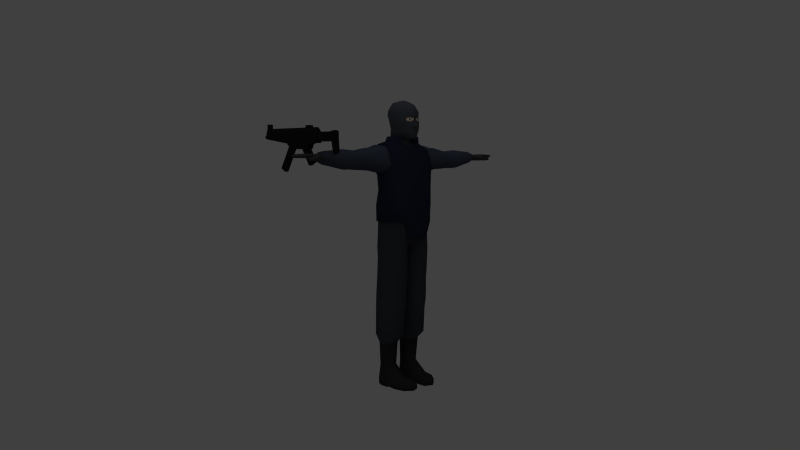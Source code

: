 # Source: police.blend  (saved by Blender 2.49.2; exported with 4.5.12 LTS)
import bpy
from mathutils import Matrix  # noqa: F401  (used for matrix-valued properties, if any)

bpy.ops.wm.read_factory_settings(use_empty=True)
scene = bpy.context.scene
scene.name = 'Scene'

# ---- collections
col_collection_1 = bpy.data.collections.new('Collection 1'); scene.collection.children.link(col_collection_1)
col_collection_2 = bpy.data.collections.new('Collection 2'); scene.collection.children.link(col_collection_2)

# ---- materials (node trees are filled in below, after node groups)
mat_skin = bpy.data.materials.new('Skin')
mat_skin.alpha_threshold = 0.0
mat_skin.diffuse_color = (0.6933, 0.596, 0.508, 1.0)
mat_skin.roughness = 0.5
mat_skin.specular_intensity = 0.0
mat_skin.line_color = (0.0, 0.0, 0.0, 1.0)
mat_shirt = bpy.data.materials.new('Shirt')
mat_shirt.alpha_threshold = 0.0
mat_shirt.diffuse_color = (0.149, 0.1725, 0.2235, 1.0)
mat_shirt.roughness = 0.5
mat_shirt.specular_intensity = 0.0
mat_shirt.line_color = (0.0, 0.0, 0.0, 1.0)
mat_pants = bpy.data.materials.new('Pants')
mat_pants.alpha_threshold = 0.0
mat_pants.diffuse_color = (0.1196, 0.1302, 0.151, 1.0)
mat_pants.roughness = 0.5
mat_pants.specular_intensity = 0.0
mat_pants.line_color = (0.0, 0.0, 0.0, 1.0)
mat_shoes = bpy.data.materials.new('Shoes')
mat_shoes.alpha_threshold = 0.0
mat_shoes.diffuse_color = (0.07732, 0.07732, 0.07732, 1.0)
mat_shoes.roughness = 0.5
mat_shoes.specular_intensity = 0.0
mat_shoes.line_color = (0.0, 0.0, 0.0, 1.0)
mat_vest = bpy.data.materials.new('Vest')
mat_vest.alpha_threshold = 0.0
mat_vest.diffuse_color = (0.06409, 0.07608, 0.1309, 1.0)
mat_vest.roughness = 0.5
mat_vest.specular_intensity = 0.0
mat_vest.line_color = (0.0, 0.0, 0.0, 1.0)
mat_mask = bpy.data.materials.new('Mask')
mat_mask.alpha_threshold = 0.0
mat_mask.diffuse_color = (0.1925, 0.2037, 0.2293, 1.0)
mat_mask.roughness = 0.5
mat_mask.specular_intensity = 0.0
mat_mask.line_color = (0.0, 0.0, 0.0, 1.0)
mat_eyes = bpy.data.materials.new('Eyes')
mat_eyes.alpha_threshold = 0.0
mat_eyes.preview_render_type = 'FLAT'
mat_eyes.diffuse_color = (1.0, 1.0, 1.0, 1.0)
mat_eyes.roughness = 0.5
mat_eyes.specular_intensity = 0.0
mat_eyes.line_color = (0.0, 0.0, 0.0, 1.0)
mat_pupil = bpy.data.materials.new('Pupil')
mat_pupil.alpha_threshold = 0.0
mat_pupil.diffuse_color = (0.0, 0.0, 0.0, 1.0)
mat_pupil.roughness = 0.5
mat_pupil.specular_intensity = 0.0
mat_pupil.line_color = (0.0, 0.0, 0.0, 1.0)
mat_gloves = bpy.data.materials.new('Gloves')
mat_gloves.alpha_threshold = 0.0
mat_gloves.diffuse_color = (0.1533, 0.1533, 0.1533, 1.0)
mat_gloves.roughness = 0.5
mat_gloves.specular_intensity = 0.0
mat_gloves.line_color = (0.0, 0.0, 0.0, 1.0)
mat_material = bpy.data.materials.new('Material')
mat_material.alpha_threshold = 0.0
mat_material.diffuse_color = (0.04109, 0.04061, 0.04061, 1.0)
mat_material.roughness = 0.5
mat_material.specular_intensity = 0.0
mat_material.line_color = (0.0, 0.0, 0.0, 1.0)

# ---- material node trees

# ---- world
world_world = bpy.data.worlds.new('World'); scene.world = world_world
world_world.color = (0.25, 0.25, 0.25)
world_world.use_sun_shadow = False
world_world.sun_shadow_jitter_overblur = 0.0
world_world.cycles.sampling_method = 'MANUAL'
world_world.cycles.sample_map_resolution = 256

# ---- cameras
cam_camera_001 = bpy.data.cameras.new('Camera.001')
cam_camera_001.clip_end = 100.0
cam_camera_001.lens = 35.0
cam_camera_001.ortho_scale = 7.314
cam_camera_001.dof.focus_distance = 0.0
cam_camera_001.dof.aperture_fstop = 128.0

# ---- lights
light_spot = bpy.data.lights.new('Spot', 'SUN')
light_spot.transmission_factor = 0.0
light_spot.cutoff_distance = 30.0
light_spot.angle = 1.571
light_spot.energy = 0.2
light_spot.shadow_buffer_clip_start = 1.001
light_spot.shadow_soft_size = 1.0
light_spot.shadow_cascade_max_distance = 1000.0
light_spot.cycles.use_multiple_importance_sampling = False
light_spot_001 = bpy.data.lights.new('Spot.001', 'SUN')
light_spot_001.transmission_factor = 0.0
light_spot_001.cutoff_distance = 30.0
light_spot_001.angle = 1.571
light_spot_001.energy = 0.8
light_spot_001.shadow_buffer_clip_start = 1.001
light_spot_001.shadow_soft_size = 1.0
light_spot_001.shadow_cascade_max_distance = 1000.0
light_spot_001.cycles.use_multiple_importance_sampling = False

# ---- meshes
me_male_003 = bpy.data.meshes.new('Male.003')
me_male_003.from_pydata([(0.0, 1.524, -0.05392), (0.06145, 1.533, 0.017), (0.04578, 1.528, -0.03582), (0.0, 1.504, 0.0879), (0.04692, 1.51, 0.07998), (0.05378, 1.536, 0.01136), (0.04299, 1.542, -0.03619), (0.0, 1.517, 0.07247), (0.04248, 1.519, 0.0478), (0.0, 1.533, -0.04873), (0.009525, 1.673, 0.129), (0.009601, 1.66, 0.1287), (0.0, 1.66, 0.1321), (0.0, 1.673, 0.1313), (0.05617, 1.671, 0.1076), (0.05659, 1.655, 0.1111), (0.05942, 1.635, 0.09853), (0.06787, 1.633, 0.0704), (0.07336, 1.674, 0.06653), (0.03654, 1.65, 0.1231), (0.03743, 1.676, 0.1229), (0.01672, 1.684, 0.1309), (0.0, 1.677, 0.1324), (0.05237, 1.684, 0.1081), (0.0356, 1.684, 0.1231), (0.0, 1.725, 0.1245), (0.02946, 1.725, 0.1179), (0.0, 1.763, 0.09244), (0.03875, 1.754, 0.087), (0.03837, 1.776, 0.03296), (0.0, 1.782, 0.03249), (0.03905, 1.767, -0.02552), (0.0, 1.772, -0.02822), (0.03247, 1.732, -0.0643), (0.0, 1.738, -0.06324), (0.03234, 1.683, -0.07088), (0.0, 1.679, -0.07512), (0.03471, 1.607, -0.04632), (0.0, 1.604, -0.04985), (0.06866, 1.706, 0.07116), (0.06284, 1.739, 0.07027), (0.06773, 1.606, 0.02573), (0.07801, 1.673, 0.0215), (0.07686, 1.701, 0.01818), (0.06764, 1.748, 0.01796), (0.06788, 1.69, -0.04131), (0.06669, 1.715, -0.03904), (0.06356, 1.746, -0.01997), (0.05113, 1.71, 0.1107), (0.06547, 1.677, 0.08918), (0.05012, 1.664, 0.1132), (0.02187, 1.664, 0.1232), (0.03547, 1.663, 0.1209), (0.05034, 1.567, 0.05184), (0.0236, 1.548, 0.1166), (0.02546, 1.572, 0.1251), (0.0, 1.57, 0.1302), (0.0, 1.545, 0.1255), (0.0, 1.529, 0.071), (0.0, 1.543, 0.07567), (0.0588, 1.568, 0.005981), (0.06311, 1.608, -0.00826), (0.0457, 1.569, -0.03811), (0.0, 1.569, -0.04614), (0.01345, 1.626, 0.1433), (0.0, 1.624, 0.149), (0.0131, 1.635, 0.1275), (0.01391, 1.619, 0.1405), (0.0155, 1.619, 0.1286), (0.0, 1.613, 0.147), (0.0, 1.612, 0.1355), (0.04328, 1.621, 0.1209), (0.0565, 1.595, 0.08599), (0.0438, 1.603, 0.1187), (0.01719, 1.59, 0.1293), (0.0, 1.589, 0.1347), (0.04309, 1.557, 0.08548), (0.04708, 1.536, 0.04796), (0.04054, 1.663, 0.1182), (0.03752, 1.658, 0.1182), (0.03094, 1.664, 0.1217), (0.03877, 1.668, 0.1184), (0.03288, 1.668, 0.1206), (0.03257, 1.659, 0.1208), (0.02307, 1.654, 0.1266)], [], [(1, 2, 6, 5), (3, 4, 8, 7), (4, 1, 5, 8), (2, 0, 9, 6), (10, 13, 12, 11), (14, 15, 16, 49), (49, 16, 17, 18), (13, 10, 21, 22), (20, 14, 23, 24), (10, 20, 24, 21), (26, 48, 40, 28), (25, 26, 28, 27), (28, 40, 44, 29), (27, 28, 29, 30), (29, 44, 47, 31), (30, 29, 31, 32), (31, 47, 46, 33), (32, 31, 33, 34), (33, 46, 45, 35), (34, 33, 35, 36), (35, 45, 61, 37), (36, 35, 37, 38), (39, 40, 48), (18, 17, 41, 42), (39, 18, 42, 43), (40, 39, 43, 44), (42, 41, 61, 45), (43, 42, 45, 46), (44, 43, 46, 47), (22, 21, 26, 25), (23, 48, 24), (21, 24, 48, 26), (14, 49, 23), (14, 20, 81, 50), (19, 15, 50, 79), (15, 14, 50), (41, 17, 72, 53), (54, 55, 56, 57), (41, 53, 60, 61), (38, 37, 62, 63), (5, 6, 62, 60), (6, 9, 63, 62), (11, 12, 65, 64), (11, 64, 66), (64, 67, 68, 66), (64, 65, 69, 67), (67, 69, 70, 68), (19, 66, 68, 71), (15, 19, 71, 16), (16, 71, 73, 72), (16, 72, 17), (56, 55, 74, 75), (55, 72, 73, 74), (68, 70, 75, 74), (37, 61, 62), (61, 60, 62), (71, 68, 74, 73), (76, 53, 72), (57, 59, 76, 54), (72, 55, 54, 76), (53, 77, 60), (58, 7, 8, 77), (60, 77, 8, 5), (53, 76, 59), (77, 53, 59, 58), (23, 49, 48), (18, 39, 48, 49), (50, 78, 79), (81, 78, 50), (82, 51, 80), (51, 83, 80), (19, 84, 66), (84, 11, 66), (52, 81, 82, 80), (52, 80, 83, 79), (79, 78, 81, 52), (10, 82, 81, 20), (83, 84, 19, 79), (84, 83, 51, 11), (11, 51, 82, 10)])
me_male_003.polygons.foreach_set('use_smooth', [True] * 80)
me_male_003.polygons.foreach_set('material_index', [5, 5, 5, 5, 5, 5, 5, 5, 5, 5, 5, 5, 5, 5, 5, 5, 5, 5, 5, 5, 5, 5, 5, 5, 5, 5, 5, 5, 5, 5, 5, 5, 5, 0, 0, 0, 5, 5, 5, 5, 5, 5, 5, 5, 5, 5, 5, 5, 5, 5, 5, 5, 5, 5, 5, 5, 5, 5, 5, 5, 5, 5, 5, 5, 5, 5, 5, 6, 6, 6, 6, 5, 5, 7, 7, 7, 0, 0, 0, 0])
_uv = me_male_003.uv_layers.new(name='UVTex')
_uv.uv.foreach_set('vector', [0.5711, 0.7304, 0.6015, 0.7485, 0.6007, 0.7622, 0.5733, 0.7412, 0.5175, 0.7088, 0.5425, 0.7029, 0.5527, 0.7245, 0.5212, 0.7221, 0.5425, 0.7029, 0.5711, 0.7304, 0.5733, 0.7412, 0.5527, 0.7245, 0.6015, 0.7485, 0.6248, 0.7543, 0.6229, 0.7637, 0.6007, 0.7622, 0.5029, 0.8804, 0.5, 0.8823, 0.5, 0.8704, 0.5025, 0.8683, 0.5243, 0.8777, 0.5237, 0.8658, 0.5312, 0.8486, 0.5322, 0.8823, 0.5322, 0.8823, 0.5312, 0.8486, 0.5433, 0.8486, 0.5411, 0.8818, 0.5, 0.8823, 0.5029, 0.8804, 0.5067, 0.8907, 0.5, 0.8865, 0.5149, 0.8821, 0.5243, 0.8777, 0.5236, 0.8875, 0.5149, 0.8884, 0.5029, 0.8804, 0.5149, 0.8821, 0.5149, 0.8884, 0.5067, 0.8907, 0.5161, 0.9206, 0.5231, 0.906, 0.5371, 0.9262, 0.5283, 0.9405, 0.5, 0.9292, 0.5161, 0.9206, 0.5283, 0.9405, 0.5173, 0.9673, 0.5283, 0.9405, 0.5371, 0.9262, 0.5533, 0.9359, 0.546, 0.9606, 0.5173, 0.9673, 0.5283, 0.9405, 0.546, 0.9606, 0.5431, 0.9914, 0.546, 0.9606, 0.5533, 0.9359, 0.565, 0.9397, 0.5658, 0.9611, 0.5431, 0.9914, 0.546, 0.9606, 0.5658, 0.9611, 0.5697, 0.9897, 0.5658, 0.9611, 0.565, 0.9397, 0.573, 0.9246, 0.5822, 0.9479, 0.5697, 0.9897, 0.5658, 0.9611, 0.5822, 0.9479, 0.5888, 0.9715, 0.5822, 0.9479, 0.573, 0.9246, 0.5764, 0.9093, 0.5919, 0.9184, 0.5888, 0.9715, 0.5822, 0.9479, 0.5919, 0.9184, 0.6053, 0.928, 0.5919, 0.9184, 0.5764, 0.9093, 0.5793, 0.8379, 0.6004, 0.8502, 0.6053, 0.928, 0.5919, 0.9184, 0.6004, 0.8502, 0.6163, 0.8562, 0.5381, 0.9041, 0.5371, 0.9262, 0.5231, 0.906, 0.5411, 0.8818, 0.5433, 0.8486, 0.5642, 0.8289, 0.5574, 0.8855, 0.5381, 0.9041, 0.5411, 0.8818, 0.5574, 0.8855, 0.5563, 0.9054, 0.5371, 0.9262, 0.5381, 0.9041, 0.5563, 0.9054, 0.5533, 0.9359, 0.5574, 0.8855, 0.5642, 0.8289, 0.5793, 0.8379, 0.5764, 0.9093, 0.5563, 0.9054, 0.5574, 0.8855, 0.5764, 0.9093, 0.573, 0.9246, 0.5533, 0.9359, 0.5563, 0.9054, 0.573, 0.9246, 0.565, 0.9397, 0.5, 0.8865, 0.5067, 0.8907, 0.5161, 0.9206, 0.5, 0.9292, 0.5236, 0.8875, 0.5231, 0.906, 0.5149, 0.8884, 0.5067, 0.8907, 0.5149, 0.8884, 0.5231, 0.906, 0.5161, 0.9206, 0.5243, 0.8777, 0.5322, 0.8823, 0.5236, 0.8875, 0.5243, 0.8777, 0.5149, 0.8821, 0.516, 0.8752, 0.5211, 0.8721, 0.516, 0.8605, 0.5237, 0.8658, 0.5211, 0.8721, 0.5157, 0.8673, 0.5237, 0.8658, 0.5243, 0.8777, 0.5211, 0.8721, 0.5642, 0.8289, 0.5433, 0.8486, 0.5358, 0.8143, 0.5488, 0.777, 0.5117, 0.7794, 0.5103, 0.7998, 0.5, 0.7941, 0.5, 0.7712, 0.5642, 0.8289, 0.5488, 0.777, 0.5747, 0.7807, 0.5793, 0.8379, 0.6163, 0.8562, 0.6004, 0.8502, 0.598, 0.7894, 0.6195, 0.7959, 0.5733, 0.7412, 0.6007, 0.7622, 0.598, 0.7894, 0.5747, 0.7807, 0.6007, 0.7622, 0.6229, 0.7637, 0.6195, 0.7959, 0.598, 0.7894, 0.5025, 0.8683, 0.5, 0.8704, 0.5, 0.8517, 0.5031, 0.8516, 0.5025, 0.8683, 0.5031, 0.8516, 0.5076, 0.857, 0.5031, 0.8516, 0.5032, 0.8458, 0.5084, 0.8423, 0.5076, 0.857, 0.5031, 0.8516, 0.5, 0.8517, 0.5, 0.8412, 0.5032, 0.8458, 0.5032, 0.8458, 0.5, 0.8412, 0.5, 0.8331, 0.5084, 0.8423, 0.516, 0.8605, 0.5076, 0.857, 0.5084, 0.8423, 0.5215, 0.8402, 0.5237, 0.8658, 0.516, 0.8605, 0.5215, 0.8402, 0.5312, 0.8486, 0.5312, 0.8486, 0.5215, 0.8402, 0.5216, 0.8259, 0.5358, 0.8143, 0.5312, 0.8486, 0.5358, 0.8143, 0.5433, 0.8486, 0.5, 0.7941, 0.5103, 0.7998, 0.5058, 0.8142, 0.5, 0.8121, 0.5103, 0.7998, 0.5358, 0.8143, 0.5216, 0.8259, 0.5058, 0.8142, 0.5084, 0.8423, 0.5, 0.8331, 0.5, 0.8121, 0.5058, 0.8142, 0.6004, 0.8502, 0.5793, 0.8379, 0.598, 0.7894, 0.5793, 0.8379, 0.5747, 0.7807, 0.598, 0.7894, 0.5215, 0.8402, 0.5084, 0.8423, 0.5058, 0.8142, 0.5216, 0.8259, 0.5304, 0.7819, 0.5488, 0.777, 0.5358, 0.8143, 0.5, 0.7712, 0.5198, 0.7499, 0.5304, 0.7819, 0.5117, 0.7794, 0.5358, 0.8143, 0.5103, 0.7998, 0.5117, 0.7794, 0.5304, 0.7819, 0.5488, 0.777, 0.551, 0.7404, 0.5747, 0.7807, 0.5203, 0.7346, 0.5212, 0.7221, 0.5527, 0.7245, 0.551, 0.7404, 0.5747, 0.7807, 0.551, 0.7404, 0.5527, 0.7245, 0.5733, 0.7412, 0.5488, 0.777, 0.5304, 0.7819, 0.5198, 0.7499, 0.551, 0.7404, 0.5488, 0.777, 0.5198, 0.7499, 0.5203, 0.7346, 0.5236, 0.8875, 0.5322, 0.8823, 0.5231, 0.906, 0.5411, 0.8818, 0.5381, 0.9041, 0.5231, 0.906, 0.5322, 0.8823, 0.5211, 0.8721, 0.5167, 0.8715, 0.5157, 0.8673, 0.516, 0.8752, 0.5167, 0.8715, 0.5211, 0.8721, 0.5134, 0.8751, 0.5087, 0.8716, 0.5124, 0.8714, 0.5087, 0.8716, 0.5134, 0.8675, 0.5124, 0.8714, 0.516, 0.8605, 0.51, 0.8642, 0.5076, 0.857, 0.51, 0.8642, 0.5025, 0.8683, 0.5076, 0.857, 0.5144, 0.8712, 0.516, 0.8752, 0.5134, 0.8751, 0.5124, 0.8714, 0.5144, 0.8712, 0.5124, 0.8714, 0.5134, 0.8675, 0.5157, 0.8673, 0.5157, 0.8673, 0.5167, 0.8715, 0.516, 0.8752, 0.5144, 0.8712, 0.5029, 0.8804, 0.5134, 0.8751, 0.516, 0.8752, 0.5149, 0.8821, 0.5134, 0.8675, 0.51, 0.8642, 0.516, 0.8605, 0.5157, 0.8673, 0.51, 0.8642, 0.5134, 0.8675, 0.5087, 0.8716, 0.5025, 0.8683, 0.5025, 0.8683, 0.5087, 0.8716, 0.5134, 0.8751, 0.5029, 0.8804])
me_male_003.materials.append(mat_skin)
me_male_003.materials.append(mat_shirt)
me_male_003.materials.append(mat_pants)
me_male_003.materials.append(mat_shoes)
me_male_003.materials.append(mat_vest)
me_male_003.materials.append(mat_mask)
me_male_003.materials.append(mat_eyes)
me_male_003.materials.append(mat_pupil)
me_male_003.materials.append(mat_gloves)
me_male_003.use_remesh_preserve_volume = False
me_male_003.use_remesh_preserve_attributes = False
me_male_003.use_mirror_vertex_groups = False
me_male_003.update()
me_male = bpy.data.meshes.new('Male')
me_male.from_pydata([(0.0, 0.9321, 0.1621), (0.05527, 0.9319, 0.1565), (-0.05527, 0.9319, 0.1565), (0.05552, 0.9309, 0.1519), (-0.05552, 0.9309, 0.1519), (0.0, 0.9297, 0.155), (0.0, 0.9585, 0.1523), (0.08302, 0.9619, 0.1432), (-0.08302, 0.9619, 0.1432), (0.08229, 0.965, 0.1569), (-0.08229, 0.965, 0.1569), (0.0, 0.9655, 0.1732), (0.1685, 1.131, -0.02425), (-0.1685, 1.131, -0.02425), (0.1761, 1.14, 0.09907), (-0.1761, 1.14, 0.09907), (0.0, 1.135, -0.109), (0.0, 1.123, 0.1661), (0.0, 1.036, 0.1732), (0.0, 1.037, -0.1114), (0.1728, 1.042, 0.09455), (-0.1728, 1.042, 0.09455), (0.1716, 1.039, -0.03287), (-0.1716, 1.039, -0.03287), (0.1145, 1.135, -0.09706), (-0.1145, 1.135, -0.09706), (0.1124, 1.132, 0.1518), (-0.1124, 1.132, 0.1518), (0.1088, 1.036, 0.1569), (-0.1088, 1.036, 0.1569), (0.1131, 1.038, -0.09637), (-0.1131, 1.038, -0.09637), (0.1071, 1.035, -0.07985), (-0.1071, 1.035, -0.07985), (0.1102, 1.033, 0.1432), (-0.1102, 1.033, 0.1432), (0.1601, 1.039, -0.03165), (-0.1601, 1.039, -0.03165), (0.1585, 1.042, 0.09326), (-0.1585, 1.042, 0.09326), (0.0, 1.034, -0.09194), (0.0, 1.029, 0.1523), (0.1164, 1.347, -0.08897), (-0.1164, 1.347, -0.08897), (0.1144, 1.32, 0.1413), (-0.1144, 1.32, 0.1413), (0.0, 1.353, -0.105), (0.1845, 1.316, -0.002311), (-0.1845, 1.316, -0.002311), (0.1815, 1.324, 0.09506), (-0.1815, 1.324, 0.09506), (0.0, 1.314, 0.1593), (0.09877, 1.455, -0.09598), (-0.09877, 1.455, -0.09598), (0.0, 1.451, -0.1001), (0.0747, 1.504, 0.09037), (-0.0747, 1.504, 0.09037), (0.0, 1.494, 0.1016), (0.1467, 1.513, -0.04885), (-0.1467, 1.513, -0.04885), (0.1427, 1.517, 0.02733), (-0.1427, 1.517, 0.02733), (0.08017, 1.53, -0.04915), (-0.08017, 1.53, -0.04915), (0.09173, 1.526, 0.02385), (-0.09173, 1.526, 0.02385), (0.1163, 1.384, -0.09181), (-0.1163, 1.384, -0.09181), (0.1163, 1.392, 0.1261), (-0.1163, 1.392, 0.1261), (0.1086, 1.238, 0.1535), (-0.1086, 1.238, 0.1535), (0.09501, 1.228, -0.09679), (-0.09501, 1.228, -0.09679), (0.0, 1.516, -0.08236), (0.1654, 1.474, 0.08251), (-0.1654, 1.474, 0.08251), (0.1605, 1.452, -0.09378), (-0.1605, 1.452, -0.09378), (0.1741, 1.378, -0.07756), (-0.1741, 1.378, -0.07756), (0.1732, 1.388, 0.1111), (-0.1732, 1.388, 0.1111), (0.0, 1.384, -0.111), (0.0, 1.4, 0.1404), (0.0, 1.235, 0.1697), (0.0, 1.22, -0.1146), (0.1754, 1.233, 0.09831), (-0.1754, 1.233, 0.09831), (0.1655, 1.239, -0.01538), (-0.1655, 1.239, -0.01538), (0.168, 1.386, 0.1004), (-0.168, 1.386, 0.1004), (0.1662, 1.385, -0.06064), (-0.1662, 1.385, -0.06064), (0.1545, 1.444, -0.07366), (-0.1545, 1.444, -0.07366), (0.1577, 1.462, 0.06773), (-0.1577, 1.462, 0.06773), (0.1428, 1.498, 0.02405), (-0.1428, 1.498, 0.02405), (0.1451, 1.498, -0.04449), (-0.1451, 1.498, -0.04449), (0.1766, 1.343, 0.05968), (-0.1766, 1.343, 0.05968), (0.1774, 1.335, 0.0002265), (-0.1774, 1.335, 0.0002265), (0.0, 1.524, -0.05392), (0.06145, 1.533, 0.017), (-0.06145, 1.533, 0.017), (0.04578, 1.528, -0.03582), (-0.04578, 1.528, -0.03582), (0.0, 1.504, 0.0879), (0.04692, 1.51, 0.07998), (-0.04692, 1.51, 0.07998), (0.06714, 1.56, 0.06823), (-0.06714, 1.56, 0.06823), (0.05605, 1.56, -0.03497), (-0.05605, 1.56, -0.03497), (0.07173, 1.56, 0.01786), (-0.07173, 1.56, 0.01786), (0.0, 1.56, -0.05307), (0.0, 1.56, -0.07302), (0.08774, 1.56, 0.02858), (-0.08774, 1.56, 0.02858), (0.07543, 1.56, -0.03903), (-0.07543, 1.56, -0.03903), (0.08342, 1.56, 0.0759), (-0.08342, 1.56, 0.0759)], [], [(1, 0, 5, 3), (5, 0, 2, 4), (0, 1, 9, 11), (0, 11, 10, 2), (7, 9, 1, 3), (2, 10, 8, 4), (6, 7, 3, 5), (4, 8, 6, 5), (41, 34, 7, 6), (8, 35, 41, 6), (34, 28, 9, 7), (10, 29, 35, 8), (28, 18, 11, 9), (11, 18, 29, 10), (24, 30, 19, 16), (19, 31, 25, 16), (12, 22, 30, 24), (31, 23, 13, 25), (26, 28, 20, 14), (21, 29, 27, 15), (17, 18, 28, 26), (29, 18, 17, 27), (70, 26, 14, 87), (15, 27, 71, 88), (85, 17, 26, 70), (27, 17, 85, 71), (89, 12, 24, 72), (25, 13, 90, 73), (16, 86, 72, 24), (73, 86, 16, 25), (22, 12, 14, 20), (15, 13, 23, 21), (12, 89, 87, 14), (88, 90, 13, 15), (38, 36, 22, 20), (23, 37, 39, 21), (34, 38, 20, 28), (21, 39, 35, 29), (36, 32, 30, 22), (31, 33, 37, 23), (32, 40, 19, 30), (19, 40, 33, 31), (62, 64, 60, 58), (61, 65, 63, 59), (84, 68, 55, 57), (56, 69, 84, 57), (75, 55, 68, 81), (69, 56, 76, 82), (60, 64, 55, 75), (56, 65, 61, 76), (66, 83, 54, 52), (54, 83, 67, 53), (52, 54, 74, 62), (74, 54, 53, 63), (77, 79, 66, 52), (67, 80, 78, 53), (58, 77, 52, 62), (53, 78, 59, 63), (87, 89, 47, 49), (48, 90, 88, 50), (70, 87, 49, 44), (50, 88, 71, 45), (44, 49, 81, 68), (82, 50, 45, 69), (85, 70, 44, 51), (45, 71, 85, 51), (51, 44, 68, 84), (69, 45, 51, 84), (72, 86, 46, 42), (46, 86, 73, 43), (42, 46, 83, 66), (83, 46, 43, 67), (89, 72, 42, 47), (43, 73, 90, 48), (47, 42, 66, 79), (67, 43, 48, 80), (47, 79, 93, 105), (94, 80, 48, 106), (81, 49, 103, 91), (104, 50, 82, 92), (49, 47, 105, 103), (106, 48, 50, 104), (77, 58, 101, 95), (102, 59, 78, 96), (79, 77, 95, 93), (96, 78, 80, 94), (60, 75, 97, 99), (98, 76, 61, 100), (75, 81, 91, 97), (92, 82, 76, 98), (58, 60, 99, 101), (100, 61, 59, 102), (57, 55, 113, 112), (114, 56, 57, 112), (110, 108, 119, 117), (120, 109, 111, 118), (113, 55, 127, 115), (128, 56, 114, 116), (108, 113, 115, 119), (116, 114, 109, 120), (107, 110, 117, 121), (118, 111, 107, 121), (62, 74, 122, 125), (122, 74, 63, 126), (55, 64, 123, 127), (124, 65, 56, 128), (64, 62, 125, 123), (126, 63, 65, 124), (125, 122, 121, 117), (121, 122, 126, 118), (127, 123, 119, 115), (120, 124, 128, 116), (123, 125, 117, 119), (118, 126, 124, 120)])
me_male.polygons.foreach_set('use_smooth', [True] * 114)
me_male.polygons.foreach_set('material_index', [4, 4, 4, 4, 4, 4, 4, 4, 4, 4, 4, 4, 4, 4, 4, 4, 4, 4, 4, 4, 4, 4, 4, 4, 4, 4, 4, 4, 4, 4, 4, 4, 4, 4, 4, 4, 4, 4, 4, 4, 4, 4, 4, 4, 4, 4, 4, 4, 4, 4, 4, 4, 4, 4, 4, 4, 4, 4, 4, 4, 4, 4, 4, 4, 4, 4, 4, 4, 4, 4, 4, 4, 4, 4, 4, 4, 4, 4, 4, 4, 4, 4, 4, 4, 4, 4, 4, 4, 4, 4, 4, 4, 4, 4, 4, 4, 4, 4, 4, 4, 4, 4, 4, 4, 4, 4, 4, 4, 4, 4, 4, 4, 4, 4])
_uv = me_male.uv_layers.new(name='UVTex')
_uv.uv.foreach_set('vector', [0.4948, 0.03677, 0.4883, 0.03569, 0.4883, 0.03072, 0.4965, 0.03357, 0.4883, 0.03072, 0.4883, 0.03569, 0.4818, 0.03677, 0.4801, 0.03357, 0.4883, 0.03569, 0.4948, 0.03677, 0.5002, 0.0509, 0.4883, 0.04949, 0.4883, 0.03569, 0.4883, 0.04949, 0.4764, 0.0509, 0.4818, 0.03677, 0.5013, 0.04959, 0.5002, 0.0509, 0.4948, 0.03677, 0.4965, 0.03357, 0.4818, 0.03677, 0.4764, 0.0509, 0.4753, 0.04959, 0.4801, 0.03357, 0.5076, 0.03272, 0.5013, 0.04959, 0.4965, 0.03357, 0.4999, 0.02089, 0.4801, 0.03357, 0.4753, 0.04959, 0.469, 0.03272, 0.4767, 0.02089, 0.5232, 0.05022, 0.5094, 0.08328, 0.5013, 0.04959, 0.5076, 0.03272, 0.4753, 0.04959, 0.4672, 0.08328, 0.4534, 0.05022, 0.469, 0.03272, 0.5094, 0.08328, 0.5064, 0.08648, 0.5002, 0.0509, 0.5013, 0.04959, 0.4764, 0.0509, 0.4702, 0.08648, 0.4672, 0.08328, 0.4753, 0.04959, 0.5064, 0.08648, 0.4883, 0.08576, 0.4883, 0.04949, 0.5002, 0.0509, 0.4883, 0.04949, 0.4883, 0.08576, 0.4702, 0.08648, 0.4764, 0.0509, 0.6377, 0.3391, 0.6387, 0.2757, 0.5986, 0.2753, 0.5986, 0.3323, 0.5986, 0.2753, 0.5586, 0.2757, 0.5595, 0.3391, 0.5986, 0.3323, 0.6691, 0.3368, 0.6656, 0.2804, 0.6387, 0.2757, 0.6377, 0.3391, 0.5586, 0.2757, 0.5316, 0.2804, 0.5282, 0.3368, 0.5595, 0.3391, 0.434, 0.3437, 0.4334, 0.2653, 0.4694, 0.2736, 0.4673, 0.3529, 0.3119, 0.2736, 0.3478, 0.2653, 0.3472, 0.3437, 0.3139, 0.3529, 0.3906, 0.3335, 0.3906, 0.263, 0.4334, 0.2653, 0.434, 0.3437, 0.3478, 0.2653, 0.3906, 0.263, 0.3906, 0.3335, 0.3472, 0.3437, 0.4307, 0.4283, 0.434, 0.3437, 0.4673, 0.3529, 0.4655, 0.4285, 0.3139, 0.3529, 0.3472, 0.3437, 0.3506, 0.4283, 0.3157, 0.4285, 0.3906, 0.4234, 0.3906, 0.3335, 0.434, 0.3437, 0.4307, 0.4283, 0.3472, 0.3437, 0.3906, 0.3335, 0.3906, 0.4234, 0.3506, 0.4283, 0.6728, 0.4136, 0.6691, 0.3368, 0.6377, 0.3391, 0.6317, 0.4066, 0.5595, 0.3391, 0.5282, 0.3368, 0.5245, 0.4136, 0.5656, 0.4066, 0.5986, 0.3323, 0.5986, 0.3992, 0.6317, 0.4066, 0.6377, 0.3391, 0.5656, 0.4066, 0.5986, 0.3992, 0.5986, 0.3323, 0.5595, 0.3391, 0.6656, 0.2804, 0.6691, 0.3368, 0.7102, 0.3326, 0.7026, 0.2667, 0.4871, 0.3326, 0.5282, 0.3368, 0.5316, 0.2804, 0.4947, 0.2667, 0.6691, 0.3368, 0.6728, 0.4136, 0.7141, 0.399, 0.7102, 0.3326, 0.4832, 0.399, 0.5245, 0.4136, 0.5282, 0.3368, 0.4871, 0.3326, 0.7008, 0.2559, 0.6644, 0.273, 0.6656, 0.2804, 0.7026, 0.2667, 0.5316, 0.2804, 0.5329, 0.273, 0.4965, 0.2559, 0.4947, 0.2667, 0.4384, 0.258, 0.4663, 0.2639, 0.4694, 0.2736, 0.4334, 0.2653, 0.3119, 0.2736, 0.3149, 0.2639, 0.3428, 0.258, 0.3478, 0.2653, 0.6644, 0.273, 0.64, 0.2674, 0.6387, 0.2757, 0.6656, 0.2804, 0.5586, 0.2757, 0.5573, 0.2674, 0.5329, 0.273, 0.5316, 0.2804, 0.64, 0.2674, 0.5986, 0.2625, 0.5986, 0.2753, 0.6387, 0.2757, 0.5986, 0.2753, 0.5986, 0.2625, 0.5573, 0.2674, 0.5586, 0.2757, 0.6319, 0.6447, 0.6518, 0.6872, 0.6691, 0.6651, 0.6534, 0.6213, 0.5282, 0.6651, 0.5455, 0.6872, 0.5654, 0.6447, 0.5439, 0.6213, 0.3906, 0.5596, 0.4357, 0.5513, 0.4237, 0.6464, 0.3906, 0.6416, 0.3575, 0.6464, 0.3455, 0.5513, 0.3906, 0.5596, 0.3906, 0.6416, 0.4551, 0.613, 0.4237, 0.6464, 0.4357, 0.5513, 0.4568, 0.5517, 0.3455, 0.5513, 0.3575, 0.6464, 0.3261, 0.613, 0.3244, 0.5517, 0.4606, 0.6677, 0.4428, 0.6919, 0.4237, 0.6464, 0.4551, 0.613, 0.3575, 0.6464, 0.3384, 0.6919, 0.3206, 0.6677, 0.3261, 0.613, 0.6387, 0.5265, 0.5986, 0.5268, 0.5986, 0.5801, 0.6323, 0.5778, 0.5986, 0.5801, 0.5986, 0.5268, 0.5585, 0.5265, 0.565, 0.5778, 0.6323, 0.5778, 0.5986, 0.5801, 0.5986, 0.6326, 0.6319, 0.6447, 0.5986, 0.6326, 0.5986, 0.5801, 0.565, 0.5778, 0.5654, 0.6447, 0.6526, 0.5721, 0.6599, 0.5263, 0.6387, 0.5265, 0.6323, 0.5778, 0.5585, 0.5265, 0.5374, 0.5263, 0.5447, 0.5721, 0.565, 0.5778, 0.6534, 0.6213, 0.6526, 0.5721, 0.6323, 0.5778, 0.6319, 0.6447, 0.565, 0.5778, 0.5447, 0.5721, 0.5439, 0.6213, 0.5654, 0.6447, 0.7141, 0.399, 0.6728, 0.4136, 0.6816, 0.4717, 0.7182, 0.4656, 0.5156, 0.4717, 0.5245, 0.4136, 0.4832, 0.399, 0.479, 0.4656, 0.4307, 0.4283, 0.4655, 0.4285, 0.4657, 0.5025, 0.4332, 0.494, 0.3155, 0.5025, 0.3157, 0.4285, 0.3506, 0.4283, 0.348, 0.494, 0.4332, 0.494, 0.4657, 0.5025, 0.4568, 0.5517, 0.4357, 0.5513, 0.3244, 0.5517, 0.3155, 0.5025, 0.348, 0.494, 0.3455, 0.5513, 0.3906, 0.4234, 0.4307, 0.4283, 0.4332, 0.494, 0.3906, 0.4883, 0.348, 0.494, 0.3506, 0.4283, 0.3906, 0.4234, 0.3906, 0.4883, 0.3906, 0.4883, 0.4332, 0.494, 0.4357, 0.5513, 0.3906, 0.5596, 0.3455, 0.5513, 0.348, 0.494, 0.3906, 0.4883, 0.3906, 0.5596, 0.6317, 0.4066, 0.5986, 0.3992, 0.5986, 0.5025, 0.64, 0.4979, 0.5986, 0.5025, 0.5986, 0.3992, 0.5656, 0.4066, 0.5573, 0.4979, 0.64, 0.4979, 0.5986, 0.5025, 0.5986, 0.5268, 0.6387, 0.5265, 0.5986, 0.5268, 0.5986, 0.5025, 0.5573, 0.4979, 0.5585, 0.5265, 0.6728, 0.4136, 0.6317, 0.4066, 0.64, 0.4979, 0.6816, 0.4717, 0.5573, 0.4979, 0.5656, 0.4066, 0.5245, 0.4136, 0.5156, 0.4717, 0.6816, 0.4717, 0.64, 0.4979, 0.6387, 0.5265, 0.6599, 0.5263, 0.5585, 0.5265, 0.5573, 0.4979, 0.5156, 0.4717, 0.5374, 0.5263, 0.6816, 0.4717, 0.6599, 0.5263, 0.6659, 0.5313, 0.6841, 0.4865, 0.5314, 0.5313, 0.5374, 0.5263, 0.5156, 0.4717, 0.5132, 0.4865, 0.4568, 0.5517, 0.4657, 0.5025, 0.4786, 0.5198, 0.4612, 0.5524, 0.3026, 0.5198, 0.3155, 0.5025, 0.3244, 0.5517, 0.32, 0.5524, 0.7182, 0.4656, 0.6816, 0.4717, 0.6841, 0.4865, 0.7066, 0.4839, 0.5132, 0.4865, 0.5156, 0.4717, 0.479, 0.4656, 0.4907, 0.4839, 0.6526, 0.5721, 0.6534, 0.6213, 0.6581, 0.6158, 0.6598, 0.5723, 0.5392, 0.6158, 0.5439, 0.6213, 0.5447, 0.5721, 0.5375, 0.5723, 0.6599, 0.5263, 0.6526, 0.5721, 0.6598, 0.5723, 0.6659, 0.5313, 0.5375, 0.5723, 0.5447, 0.5721, 0.5374, 0.5263, 0.5314, 0.5313, 0.4606, 0.6677, 0.4551, 0.613, 0.4625, 0.6119, 0.467, 0.6574, 0.3187, 0.6119, 0.3261, 0.613, 0.3206, 0.6677, 0.3142, 0.6574, 0.4551, 0.613, 0.4568, 0.5517, 0.4612, 0.5524, 0.4625, 0.6119, 0.32, 0.5524, 0.3244, 0.5517, 0.3261, 0.613, 0.3187, 0.6119, 0.6534, 0.6213, 0.6691, 0.6651, 0.6737, 0.6546, 0.6581, 0.6158, 0.5235, 0.6546, 0.5282, 0.6651, 0.5439, 0.6213, 0.5392, 0.6158, 0.3906, 0.6416, 0.4237, 0.6464, 0.4139, 0.6586, 0.3906, 0.6554, 0.3673, 0.6586, 0.3575, 0.6464, 0.3906, 0.6416, 0.3906, 0.6554, 0.4596, 0.2151, 0.4399, 0.2151, 0.4399, 0.1765, 0.4596, 0.1765, 0.5308, 0.1765, 0.5308, 0.2151, 0.5111, 0.2151, 0.5111, 0.1765, 0.4231, 0.2151, 0.4073, 0.2151, 0.4073, 0.1765, 0.4231, 0.1765, 0.5634, 0.1765, 0.5634, 0.2151, 0.5476, 0.2151, 0.5476, 0.1765, 0.4399, 0.2151, 0.4231, 0.2151, 0.4231, 0.1765, 0.4399, 0.1765, 0.5476, 0.1765, 0.5476, 0.2151, 0.5308, 0.2151, 0.5308, 0.1765, 0.4854, 0.2151, 0.4596, 0.2151, 0.4596, 0.1765, 0.4854, 0.1765, 0.5111, 0.1765, 0.5111, 0.2151, 0.4854, 0.2151, 0.4854, 0.1765, 0.4596, 0.1218, 0.4854, 0.1218, 0.4854, 0.1609, 0.4596, 0.1609, 0.4854, 0.1609, 0.4854, 0.1218, 0.5111, 0.1218, 0.5111, 0.1609, 0.4231, 0.1218, 0.4399, 0.1218, 0.4399, 0.1609, 0.4231, 0.1609, 0.5308, 0.1609, 0.5308, 0.1218, 0.5476, 0.1218, 0.5476, 0.1609, 0.4399, 0.1218, 0.4596, 0.1218, 0.4596, 0.1609, 0.4399, 0.1609, 0.5111, 0.1609, 0.5111, 0.1218, 0.5308, 0.1218, 0.5308, 0.1609, 0.4596, 0.1609, 0.4854, 0.1609, 0.4854, 0.1765, 0.4596, 0.1765, 0.4854, 0.1765, 0.4854, 0.1609, 0.5111, 0.1609, 0.5111, 0.1765, 0.4231, 0.1609, 0.4399, 0.1609, 0.4399, 0.1765, 0.4231, 0.1765, 0.5308, 0.1765, 0.5308, 0.1609, 0.5476, 0.1609, 0.5476, 0.1765, 0.4399, 0.1609, 0.4596, 0.1609, 0.4596, 0.1765, 0.4399, 0.1765, 0.5111, 0.1765, 0.5111, 0.1609, 0.5308, 0.1609, 0.5308, 0.1765])
me_male.materials.append(mat_skin)
me_male.materials.append(mat_shirt)
me_male.materials.append(mat_pants)
me_male.materials.append(mat_shoes)
me_male.materials.append(mat_vest)
me_male.materials.append(mat_mask)
me_male.materials.append(mat_eyes)
me_male.materials.append(mat_pupil)
me_male.materials.append(mat_gloves)
me_male.use_remesh_preserve_volume = False
me_male.use_remesh_preserve_attributes = False
me_male.use_mirror_vertex_groups = False
me_male.update()
me_male_002 = bpy.data.meshes.new('Male.002')
me_male_002.from_pydata([(0.2188, 1.438, -0.06417), (0.6597, 1.411, 0.02427), (0.6569, 1.418, 0.04176), (0.6584, 1.416, -0.02119), (0.6605, 1.408, -0.002599), (0.7527, 1.45, -0.01773), (0.7337, 1.428, -0.01478), (0.7338, 1.45, -0.01574), (0.7541, 1.452, 0.03017), (0.7327, 1.431, 0.03063), (0.7328, 1.453, 0.02967), (0.7926, 1.452, 0.03108), (0.7882, 1.449, -0.01689), (0.8332, 1.447, -0.01241), (0.83, 1.43, -0.01475), (0.8378, 1.449, 0.0309), (0.8377, 1.432, 0.02951), (0.8165, 1.431, -0.03479), (0.8165, 1.442, -0.03333), (0.7802, 1.443, -0.03851), (0.7338, 1.443, -0.03719), (0.7337, 1.43, -0.03659), (0.7493, 1.443, -0.03925), (0.8274, 1.436, 0.05847), (0.8274, 1.446, 0.05993), (0.7838, 1.448, 0.06256), (0.7243, 1.448, 0.05893), (0.7498, 1.449, 0.06175), (0.7264, 1.412, 0.07001), (0.7484, 1.433, 0.08729), (0.7472, 1.412, 0.08415), (0.7212, 1.414, 0.08099), (0.7209, 1.437, 0.08565), (0.7814, 1.414, 0.08046), (0.7812, 1.43, 0.08247), (0.7787, 1.414, 0.06661), (0.7785, 1.43, 0.06776), (0.7632, 1.452, 0.03036), (0.7611, 1.45, -0.01756), (0.7567, 1.428, -0.01669), (0.7567, 1.428, 0.03177), (0.7529, 1.429, -0.03858), (0.7567, 1.443, -0.0391), (0.7538, 1.435, 0.06243), (0.7579, 1.449, 0.06191), (0.7943, 1.449, -0.01677), (0.7911, 1.428, -0.01587), (0.7957, 1.43, 0.0321), (0.7992, 1.452, 0.03121), (0.7825, 1.429, -0.03786), (0.785, 1.443, -0.03841), (0.7896, 1.448, 0.06268), (0.7866, 1.435, 0.06322), (0.7531, 1.433, 0.08641), (0.7506, 1.434, 0.06742), (0.7491, 1.411, 0.06617), (0.7518, 1.412, 0.08327), (0.6985, 1.44, 0.08061), (0.6903, 1.411, 0.06499), (0.6938, 1.414, 0.04456), (0.6927, 1.412, 0.05095), (0.6993, 1.445, 0.0596), (0.6998, 1.424, -0.0337), (0.7004, 1.44, -0.03535), (0.7004, 1.449, 0.02796), (0.7025, 1.418, 0.02695), (0.7014, 1.446, -0.01745), (0.6997, 1.419, -0.01871), (0.7312, 1.435, 0.06665), (0.6523, 1.443, -0.02495), (0.652, 1.454, -0.01403), (0.6491, 1.454, 0.01687), (0.6532, 1.439, 0.04375), (0.6302, 1.403, -0.03472), (0.6311, 1.392, -0.005302), (0.6458, 1.448, 0.0565), (0.6361, 1.467, 0.01665), (0.6361, 1.46, -0.02713), (0.6356, 1.439, -0.04087), (0.6298, 1.399, 0.03511), (0.6254, 1.415, 0.05946), (0.6458, 1.402, -0.004744), (0.6458, 1.409, -0.0319), (0.6458, 1.42, 0.05648), (0.6458, 1.409, 0.03277), (0.4848, 1.361, 0.0101), (0.4848, 1.384, -0.01894), (0.4865, 1.479, 0.01663), (0.4848, 1.449, 0.05707), (0.4859, 1.463, -0.02493), (0.4849, 1.417, -0.03926), (0.4848, 1.404, 0.06612), (0.4848, 1.366, 0.046), (0.3848, 1.362, 0.03942), (0.4327, 1.362, -0.004564), (0.4327, 1.465, -0.03004), (0.3848, 1.471, 0.02125), (0.4327, 1.387, -0.03818), (0.4327, 1.427, -0.04663), (0.3512, 1.395, 0.07096), (0.3512, 1.44, 0.0615), (0.3848, 1.358, -0.005363), (0.3848, 1.469, -0.03281), (0.3848, 1.428, -0.05068), (0.3848, 1.385, -0.04158), (0.278, 1.353, -0.002562), (0.278, 1.357, 0.04307), (0.1774, 1.335, 0.0002265), (0.1766, 1.343, 0.05968), (0.278, 1.488, -0.02988), (0.278, 1.491, 0.02521), (0.278, 1.432, -0.04874), (0.278, 1.442, 0.05937), (0.278, 1.384, -0.03946), (0.278, 1.394, 0.06675), (0.2389, 1.491, -0.03621), (0.237, 1.492, 0.02897), (0.1851, 1.508, -0.03966), (0.1888, 1.506, 0.01978), (0.1451, 1.498, -0.04449), (0.1428, 1.498, 0.02405), (0.1577, 1.462, 0.06773), (0.1545, 1.444, -0.07366), (0.1662, 1.385, -0.06064), (0.168, 1.386, 0.1004), (0.0, 1.029, 0.1523), (0.0, 1.034, -0.09194), (0.1585, 1.042, 0.09326), (0.1601, 1.039, -0.03165), (0.1102, 1.033, 0.1432), (0.1071, 1.035, -0.07985), (0.1006, 0.9673, -0.08581), (0.09959, 0.9635, 0.1393), (0.1678, 0.9928, -0.02407), (0.1557, 0.9903, 0.08162), (0.0, 0.9638, -0.09844), (0.0, 0.949, 0.1346), (0.0, 0.8999, 0.1174), (0.0, 0.9025, -0.08304), (0.04209, 0.9041, 0.1123), (0.03258, 0.8878, -0.07528), (0.005846, 0.8689, -0.02494), (0.01099, 0.8804, 0.08005), (0.0, 0.8731, -0.0309), (0.0, 0.8795, 0.09321), (0.00885, 0.8345, 0.07695), (0.01198, 0.8332, -0.01926), (0.05602, 0.8501, -0.07516), (0.05247, 0.8487, 0.1143), (0.1093, 0.8677, 0.1346), (0.1261, 0.8742, -0.07498), (0.1144, 0.6951, -0.07619), (0.113, 0.6953, 0.1193), (0.04332, 0.6919, 0.1103), (0.04421, 0.6945, -0.05985), (0.01131, 0.6936, -0.01496), (0.01094, 0.6926, 0.06559), (0.01072, 0.5764, 0.05376), (0.04441, 0.58, 0.09543), (0.1608, 0.5742, 0.05799), (0.1267, 0.581, 0.1061), (0.121, 0.574, -0.09023), (0.118, 0.5274, 0.1116), (0.1709, 0.5578, -0.02485), (0.1596, 0.5315, 0.04542), (0.04755, 0.5266, 0.1042), (0.04322, 0.5763, -0.07826), (0.01535, 0.5703, -0.01249), (0.01779, 0.5345, 0.04177), (0.01735, 0.3247, 0.03436), (0.02031, 0.3175, -0.07137), (0.05517, 0.3132, -0.1066), (0.05261, 0.3235, 0.0842), (0.1628, 0.3229, 0.04378), (0.1624, 0.3151, -0.04061), (0.1112, 0.3264, 0.1002), (0.1167, 0.3139, -0.09977), (0.1198, 0.2653, -0.06258), (0.09772, 0.2737, 0.04486), (0.1443, 0.2636, -0.02316), (0.1363, 0.2723, 0.02627), (0.05388, 0.273, 0.03215), (0.07505, 0.2645, -0.06964), (0.03912, 0.264, -0.04133), (0.03148, 0.2729, 0.006858), (0.04722, 0.05676, 0.1011), (0.03587, -0.0004906, 0.1002), (0.03446, -0.0004906, 0.1851), (0.04722, 0.04582, 0.1796), (0.1269, 0.05676, 0.1011), (0.146, -0.0004906, 0.1002), (0.1374, -0.0004906, 0.1668), (0.1269, 0.04582, 0.1613), (0.146, 0.006017, 0.03146), (0.1251, 0.1253, 0.01841), (0.04096, 0.006017, 0.02651), (0.04655, 0.1261, 0.01097), (0.04598, 0.1261, -0.04457), (0.04873, 0.01136, -0.05588), (0.1223, 0.1261, -0.05156), (0.1201, 0.01136, -0.06853), (0.03587, 0.02026, 0.1002), (0.03446, 0.02026, 0.1851), (0.146, 0.02026, 0.1002), (0.1374, 0.02026, 0.1668), (0.146, 0.0375, 0.02932), (0.04041, 0.0375, 0.0263), (0.04873, 0.0375, -0.05588), (0.1201, 0.0375, -0.06853), (0.08708, -0.0004906, 0.08724), (0.09088, 0.07746, 0.1015), (0.08708, -0.0004906, 0.2068), (0.08708, 0.04946, 0.1968), (0.08805, 0.1261, 0.0313), (0.08874, 0.001786, 0.04616), (0.08708, 0.01136, -0.08418), (0.08726, 0.1261, -0.0685), (0.08708, 0.02026, 0.2068), (0.08708, 0.0375, -0.08418), (0.08708, -0.0004906, -0.08418), (0.08708, -0.0004906, 0.04033), (0.1201, 0.0, -0.06853), (0.04873, -0.0004906, -0.05588), (0.04096, 0.0, 0.02651), (0.146, -0.0004906, 0.03146), (0.04001, 0.1261, -0.01998), (0.04225, 0.01136, -0.01784), (0.1448, 0.01136, -0.01923), (0.1305, 0.1261, -0.0208), (0.04199, 0.0375, -0.01794), (0.1448, 0.0375, -0.01788), (0.1448, -0.0004906, -0.01923), (0.04225, -0.0004906, -0.01784), (0.08708, -0.0004906, -0.02631), (0.1665, 0.6961, 0.0729), (0.1756, 0.6949, -0.02409), (0.1741, 0.8845, -0.01638), (0.1658, 0.8756, 0.06823), (0.01759, 0.4931, 0.03843), (0.01758, 0.5095, -0.03898), (0.04983, 0.4882, 0.09519), (0.0486, 0.5109, -0.091), (0.1149, 0.4899, 0.1065), (0.1191, 0.5099, -0.09453), (0.1671, 0.5016, -0.03194), (0.161, 0.4906, 0.04468)], [], [(95, 98, 103), (102, 95, 103), (98, 97, 104), (103, 98, 104), (0, 115, 109, 111), (122, 0, 113, 123), (0, 111, 113), (121, 118, 120), (121, 116, 118), (1, 59, 60), (3, 67, 65, 4), (1, 4, 65, 59), (26, 68, 43, 27), (26, 32, 68), (29, 54, 68, 32), (28, 68, 54, 55), (28, 60, 59, 68), (9, 68, 59, 65), (9, 40, 43, 68), (72, 57, 61), (2, 58, 57, 72), (3, 62, 67), (69, 63, 62, 3), (1, 60, 58, 2), (69, 70, 66, 63), (70, 71, 64, 66), (72, 61, 64, 71), (6, 9, 65, 67), (10, 7, 66, 64), (7, 20, 63, 66), (20, 21, 62, 63), (21, 6, 67, 62), (26, 10, 64, 61), (31, 32, 57, 58), (28, 31, 58, 60), (32, 26, 61, 57), (54, 36, 35, 55), (56, 33, 34, 53), (30, 56, 53, 29), (55, 35, 33, 56), (55, 56, 30), (53, 34, 36, 54), (29, 53, 54), (52, 23, 24, 51), (52, 51, 25), (47, 16, 23, 52), (48, 11, 25, 51), (15, 48, 51, 24), (50, 18, 17, 49), (19, 50, 49), (45, 13, 18, 50), (12, 45, 50, 19), (14, 46, 49, 17), (48, 15, 13, 45), (11, 48, 45, 12), (46, 14, 16, 47), (43, 52, 25, 44), (43, 44, 27), (37, 8, 27, 44), (11, 37, 44, 25), (40, 47, 52, 43), (42, 19, 49, 41), (22, 42, 41), (38, 12, 19, 42), (5, 38, 42, 22), (46, 39, 41, 49), (39, 46, 47, 40), (37, 11, 12, 38), (8, 37, 38, 5), (36, 34, 33, 35), (55, 30, 31, 28), (29, 32, 31, 30), (8, 10, 26, 27), (16, 15, 24, 23), (21, 20, 22, 41), (39, 6, 21, 41), (7, 5, 22, 20), (13, 14, 17, 18), (13, 15, 16, 14), (7, 10, 8, 5), (39, 40, 9, 6), (76, 75, 72, 71), (77, 76, 71, 70), (78, 77, 70, 69), (83, 84, 1, 2), (82, 78, 69, 3), (75, 83, 2, 72), (84, 81, 4, 1), (81, 82, 3, 4), (74, 81, 84, 79), (85, 74, 79, 92), (78, 82, 73), (90, 78, 73, 86), (73, 82, 81, 74), (86, 73, 74, 85), (87, 76, 77, 89), (80, 83, 75), (91, 80, 75, 88), (88, 75, 76, 87), (89, 77, 78, 90), (79, 84, 83, 80), (92, 79, 80, 91), (93, 85, 92, 99), (97, 90, 86, 94), (94, 86, 85, 93), (95, 87, 89, 98), (100, 91, 88, 96), (96, 88, 87, 95), (98, 89, 90, 97), (99, 92, 91, 100), (104, 97, 94, 101), (101, 94, 93), (96, 95, 102), (106, 93, 99, 114), (113, 104, 101, 105), (105, 101, 93, 106), (109, 102, 103, 111), (112, 100, 96, 110), (110, 96, 102, 109), (111, 103, 104, 113), (114, 99, 100, 112), (124, 108, 106, 114), (123, 113, 105, 107), (107, 105, 106, 108), (121, 112, 110, 116), (116, 110, 109, 115), (124, 114, 112, 121), (118, 116, 115, 117), (120, 118, 117, 119), (130, 131, 135, 126), (128, 133, 131, 130), (125, 136, 132, 129), (129, 132, 134, 127), (127, 134, 133, 128), (136, 137, 139, 132), (131, 140, 138, 135), (140, 141, 143, 138), (137, 144, 142, 139), (141, 142, 144, 143), (141, 146, 145, 142), (142, 145, 148, 139), (140, 147, 146, 141), (139, 148, 149, 132), (131, 150, 147, 140), (134, 237, 236, 133), (132, 149, 237, 134), (133, 236, 150, 131), (236, 235, 151, 150), (149, 152, 234, 237), (150, 151, 154, 147), (148, 153, 152, 149), (147, 154, 155, 146), (145, 156, 153, 148), (146, 155, 156, 145), (155, 167, 157, 156), (156, 157, 158, 153), (154, 166, 167, 155), (153, 158, 160, 152), (151, 161, 166, 154), (234, 159, 163, 235), (152, 160, 159, 234), (235, 163, 161, 151), (160, 162, 164, 159), (159, 164, 163), (158, 165, 162, 160), (157, 168, 165, 158), (167, 168, 157), (174, 179, 177, 176), (175, 178, 180, 173), (173, 180, 179, 174), (176, 177, 182, 171), (172, 181, 178, 175), (171, 182, 183, 170), (169, 184, 181, 172), (170, 183, 184, 169), (187, 202, 201, 186), (202, 188, 185, 201), (192, 204, 203, 189), (204, 191, 190, 203), (189, 203, 205, 194), (203, 190, 193, 205), (186, 201, 206, 195), (201, 185, 196, 206), (186, 209, 211, 187), (209, 190, 191, 211), (188, 212, 210, 185), (212, 192, 189, 210), (185, 210, 213, 196), (210, 189, 194, 213), (190, 209, 214, 193), (209, 186, 195, 214), (204, 217, 211, 191), (217, 202, 187, 211), (192, 212, 217, 204), (212, 188, 202, 217), (208, 218, 216, 199), (218, 207, 197, 216), (200, 215, 218, 208), (215, 200, 221, 219), (198, 215, 219, 222), (214, 195, 223, 220), (193, 214, 220, 224), (206, 229, 226, 195), (196, 225, 229, 206), (225, 197, 207, 229), (205, 230, 228, 194), (230, 208, 199, 228), (193, 227, 230, 205), (227, 200, 208, 230), (200, 227, 231, 221), (227, 193, 224, 231), (195, 226, 232, 223), (226, 198, 222, 232), (220, 233, 231, 224), (233, 219, 221, 231), (223, 232, 233, 220), (232, 222, 219, 233), (178, 181, 196, 213), (178, 213, 194, 180), (179, 180, 194, 228), (177, 179, 228, 199), (177, 199, 216, 182), (182, 216, 197, 183), (183, 197, 225, 184), (181, 184, 225, 196), (237, 234, 235, 236), (167, 239, 238, 168), (239, 170, 169, 238), (168, 238, 240, 165), (238, 169, 172, 240), (166, 241, 239, 167), (241, 171, 170, 239), (165, 240, 242, 162), (240, 172, 175, 242), (161, 243, 241, 166), (243, 176, 171, 241), (164, 245, 244, 163), (245, 173, 174, 244), (162, 242, 245, 164), (242, 175, 173, 245), (163, 244, 243, 161), (244, 174, 176, 243), (122, 119, 117), (0, 122, 117), (0, 117, 115), (198, 226, 229, 207), (198, 207, 218, 215)])
me_male_002.polygons.foreach_set('use_smooth', [True] * 247)
me_male_002.polygons.foreach_set('material_index', [1, 1, 1, 1, 1, 1, 1, 1, 1, 8, 8, 8, 8, 8, 8, 8, 8, 8, 8, 8, 8, 8, 8, 8, 8, 8, 8, 8, 8, 8, 8, 8, 8, 8, 8, 8, 8, 8, 8, 8, 8, 8, 8, 8, 8, 8, 8, 8, 8, 8, 8, 8, 8, 8, 8, 8, 8, 8, 8, 8, 8, 8, 8, 8, 8, 8, 8, 8, 8, 8, 8, 8, 8, 8, 8, 8, 8, 8, 8, 8, 8, 1, 1, 1, 1, 1, 1, 1, 1, 1, 1, 1, 1, 1, 1, 1, 1, 1, 1, 1, 1, 1, 1, 1, 1, 1, 1, 1, 1, 1, 1, 1, 1, 1, 1, 1, 1, 1, 1, 1, 1, 1, 1, 1, 1, 1, 1, 1, 1, 2, 2, 2, 2, 2, 2, 2, 2, 2, 2, 2, 2, 2, 2, 2, 2, 2, 2, 2, 2, 2, 2, 2, 2, 2, 2, 2, 2, 2, 2, 2, 2, 2, 2, 2, 2, 2, 2, 2, 2, 2, 2, 2, 2, 2, 2, 3, 3, 3, 3, 3, 3, 3, 3, 3, 3, 3, 3, 3, 3, 3, 3, 3, 3, 3, 3, 3, 3, 3, 3, 3, 3, 3, 3, 3, 3, 3, 3, 3, 3, 3, 3, 3, 3, 3, 3, 3, 3, 3, 3, 3, 3, 3, 3, 3, 3, 2, 2, 2, 2, 2, 2, 2, 2, 2, 2, 2, 2, 2, 2, 2, 2, 2, 1, 1, 1, 3, 3])
_uv = me_male_002.uv_layers.new(name='UVTex')
_uv.uv.foreach_set('vector', [0.9234, 0.7506, 0.9408, 0.7506, 0.9528, 0.7926, 0.9317, 0.7926, 0.9234, 0.7506, 0.9528, 0.7926, 0.9408, 0.7506, 0.9572, 0.7506, 0.964, 0.7926, 0.9528, 0.7926, 0.9408, 0.7506, 0.964, 0.7926, 0.9528, 0.9189, 0.9317, 0.9189, 0.9317, 0.8849, 0.9528, 0.8849, 0.9528, 0.9763, 0.9528, 0.9189, 0.9737, 0.8849, 0.9737, 0.9763, 0.9528, 0.9189, 0.9528, 0.8849, 0.9737, 0.8849, 0.8799, 0.9763, 0.9044, 0.9602, 0.9044, 0.9948, 0.8799, 0.9763, 0.9044, 0.9189, 0.9044, 0.9602, 0.7826, 0.6912, 0.7638, 0.6614, 0.7654, 0.6538, 0.7826, 0.7541, 0.756, 0.7362, 0.756, 0.6859, 0.7826, 0.7093, 0.7826, 0.6912, 0.7826, 0.7093, 0.756, 0.6859, 0.7638, 0.6614, 0.7388, 0.8685, 0.7373, 0.8917, 0.7254, 0.8876, 0.7278, 0.8685, 0.7388, 0.8685, 0.7468, 0.9076, 0.7373, 0.8917, 0.7328, 0.9268, 0.7265, 0.9095, 0.7373, 0.8917, 0.7468, 0.9076, 0.7473, 0.6245, 0.7373, 0.6484, 0.729, 0.6247, 0.7365, 0.6058, 0.7473, 0.6245, 0.7654, 0.6538, 0.7638, 0.6614, 0.7373, 0.6484, 0.7388, 0.6859, 0.7373, 0.6484, 0.7638, 0.6614, 0.756, 0.6859, 0.7388, 0.6859, 0.7253, 0.6859, 0.7254, 0.6484, 0.7373, 0.6484, 0.7826, 0.8685, 0.758, 0.8988, 0.756, 0.8685, 0.7871, 0.892, 0.7688, 0.9223, 0.758, 0.8988, 0.7826, 0.8685, 0.7826, 0.7541, 0.756, 0.7541, 0.756, 0.7362, 0.7826, 0.7677, 0.756, 0.7677, 0.756, 0.7541, 0.7826, 0.7541, 0.7826, 0.6912, 0.7654, 0.6538, 0.7691, 0.6341, 0.7871, 0.6708, 0.7826, 0.7677, 0.7826, 0.7868, 0.756, 0.7868, 0.756, 0.7677, 0.7826, 0.7868, 0.7826, 0.8341, 0.756, 0.8341, 0.756, 0.7868, 0.7826, 0.8685, 0.756, 0.8685, 0.756, 0.8341, 0.7826, 0.8341, 0.7388, 0.7362, 0.7388, 0.6859, 0.756, 0.6859, 0.756, 0.7362, 0.7388, 0.8341, 0.7388, 0.7868, 0.756, 0.7868, 0.756, 0.8341, 0.7388, 0.7868, 0.7388, 0.7677, 0.756, 0.7677, 0.756, 0.7868, 0.7388, 0.7677, 0.7388, 0.7541, 0.756, 0.7541, 0.756, 0.7677, 0.7388, 0.7541, 0.7388, 0.7362, 0.756, 0.7362, 0.756, 0.7541, 0.7388, 0.8685, 0.7388, 0.8341, 0.756, 0.8341, 0.756, 0.8685, 0.7506, 0.9359, 0.7468, 0.9076, 0.758, 0.8988, 0.7688, 0.9223, 0.7473, 0.6245, 0.7545, 0.61, 0.7691, 0.6341, 0.7654, 0.6538, 0.7468, 0.9076, 0.7388, 0.8685, 0.756, 0.8685, 0.758, 0.8988, 0.729, 0.6247, 0.7182, 0.6034, 0.7231, 0.59, 0.7365, 0.6058, 0.7349, 0.9502, 0.719, 0.9584, 0.7164, 0.9414, 0.7304, 0.9286, 0.7374, 0.9483, 0.7349, 0.9502, 0.7304, 0.9286, 0.7328, 0.9268, 0.7365, 0.6058, 0.7231, 0.59, 0.7256, 0.5758, 0.74, 0.5892, 0.7365, 0.6058, 0.74, 0.5892, 0.7424, 0.5911, 0.7304, 0.9286, 0.7164, 0.9414, 0.7134, 0.9261, 0.7265, 0.9095, 0.7328, 0.9268, 0.7304, 0.9286, 0.7265, 0.9095, 0.7095, 0.8876, 0.689, 0.8726, 0.6961, 0.8623, 0.7083, 0.8685, 0.7095, 0.8876, 0.7083, 0.8685, 0.711, 0.8685, 0.7056, 0.6859, 0.6906, 0.6859, 0.6961, 0.6484, 0.7095, 0.6484, 0.7083, 0.8341, 0.711, 0.8341, 0.711, 0.8685, 0.7083, 0.8685, 0.6906, 0.8305, 0.7083, 0.8341, 0.7083, 0.8685, 0.6961, 0.8623, 0.7083, 0.7677, 0.6961, 0.7677, 0.6961, 0.7541, 0.7095, 0.7541, 0.711, 0.7677, 0.7083, 0.7677, 0.7095, 0.7541, 0.7083, 0.7868, 0.6906, 0.7868, 0.6961, 0.7677, 0.7083, 0.7677, 0.711, 0.7868, 0.7083, 0.7868, 0.7083, 0.7677, 0.711, 0.7677, 0.6906, 0.7362, 0.7056, 0.7362, 0.7095, 0.7541, 0.6961, 0.7541, 0.7083, 0.8341, 0.6906, 0.8305, 0.6906, 0.7868, 0.7083, 0.7868, 0.711, 0.8341, 0.7083, 0.8341, 0.7083, 0.7868, 0.711, 0.7868, 0.7056, 0.7362, 0.6906, 0.7362, 0.6906, 0.6859, 0.7056, 0.6859, 0.7254, 0.8876, 0.7095, 0.8876, 0.711, 0.8685, 0.7237, 0.8685, 0.7254, 0.8876, 0.7237, 0.8685, 0.7278, 0.8685, 0.7237, 0.8341, 0.7278, 0.8341, 0.7278, 0.8685, 0.7237, 0.8685, 0.711, 0.8341, 0.7237, 0.8341, 0.7237, 0.8685, 0.711, 0.8685, 0.7253, 0.6859, 0.7056, 0.6859, 0.7095, 0.6484, 0.7254, 0.6484, 0.7237, 0.7677, 0.711, 0.7677, 0.7095, 0.7541, 0.7254, 0.7541, 0.7278, 0.7677, 0.7237, 0.7677, 0.7254, 0.7541, 0.7237, 0.7868, 0.711, 0.7868, 0.711, 0.7677, 0.7237, 0.7677, 0.7278, 0.7868, 0.7237, 0.7868, 0.7237, 0.7677, 0.7278, 0.7677, 0.7056, 0.7362, 0.7253, 0.7362, 0.7254, 0.7541, 0.7095, 0.7541, 0.7253, 0.7362, 0.7056, 0.7362, 0.7056, 0.6859, 0.7253, 0.6859, 0.7237, 0.8341, 0.711, 0.8341, 0.711, 0.7868, 0.7237, 0.7868, 0.7278, 0.8341, 0.7237, 0.8341, 0.7237, 0.7868, 0.7278, 0.7868, 0.709, 0.9486, 0.7164, 0.9414, 0.719, 0.9584, 0.7119, 0.9646, 0.7365, 0.6058, 0.7424, 0.5911, 0.7545, 0.61, 0.7473, 0.6245, 0.7328, 0.9268, 0.7468, 0.9076, 0.7506, 0.9359, 0.7374, 0.9483, 0.7278, 0.8341, 0.7388, 0.8341, 0.7388, 0.8685, 0.7278, 0.8685, 0.6806, 0.83, 0.6906, 0.8305, 0.6961, 0.8623, 0.689, 0.8726, 0.7388, 0.7541, 0.7388, 0.7677, 0.7278, 0.7677, 0.7254, 0.7541, 0.7253, 0.7362, 0.7388, 0.7362, 0.7388, 0.7541, 0.7254, 0.7541, 0.7388, 0.7868, 0.7278, 0.7868, 0.7278, 0.7677, 0.7388, 0.7677, 0.6906, 0.7868, 0.6836, 0.7803, 0.6916, 0.7612, 0.6961, 0.7677, 0.6906, 0.7868, 0.6906, 0.8305, 0.6806, 0.83, 0.6836, 0.7803, 0.7388, 0.7868, 0.7388, 0.8341, 0.7278, 0.8341, 0.7278, 0.7868, 0.7253, 0.7362, 0.7253, 0.6859, 0.7388, 0.6859, 0.7388, 0.7362, 0.9017, 0.5801, 0.8827, 0.5801, 0.8827, 0.5669, 0.9017, 0.5669, 0.9206, 0.5801, 0.9017, 0.5801, 0.9017, 0.5669, 0.9206, 0.5669, 0.9234, 0.5801, 0.9206, 0.5801, 0.9206, 0.5669, 0.92, 0.5669, 0.868, 0.5801, 0.853, 0.5801, 0.853, 0.5669, 0.868, 0.5669, 0.9621, 0.5801, 0.9234, 0.5801, 0.92, 0.5669, 0.9621, 0.5669, 0.8827, 0.5801, 0.868, 0.5801, 0.868, 0.5669, 0.8827, 0.5669, 0.853, 0.5801, 0.8383, 0.5801, 0.8383, 0.5669, 0.853, 0.5669, 0.8383, 0.5801, 0.8118, 0.5801, 0.8118, 0.5669, 0.8383, 0.5669, 0.8383, 0.5938, 0.8383, 0.5801, 0.853, 0.5801, 0.853, 0.5938, 0.8383, 0.6929, 0.8383, 0.5938, 0.853, 0.5938, 0.853, 0.6929, 0.9234, 0.5801, 0.9621, 0.5801, 0.9621, 0.5938, 0.9398, 0.6929, 0.9234, 0.5801, 0.9621, 0.5938, 0.9621, 0.6929, 0.8118, 0.5938, 0.8118, 0.5801, 0.8383, 0.5801, 0.8383, 0.5938, 0.8118, 0.6929, 0.8118, 0.5938, 0.8383, 0.5938, 0.8383, 0.6929, 0.9017, 0.6929, 0.9017, 0.5801, 0.9206, 0.5801, 0.9206, 0.6929, 0.868, 0.5938, 0.868, 0.5801, 0.8827, 0.5801, 0.868, 0.6929, 0.868, 0.5938, 0.8827, 0.5801, 0.8827, 0.6929, 0.8827, 0.6929, 0.8827, 0.5801, 0.9017, 0.5801, 0.9017, 0.6929, 0.9206, 0.6929, 0.9206, 0.5801, 0.9234, 0.5801, 0.9398, 0.6929, 0.853, 0.5938, 0.853, 0.5801, 0.868, 0.5801, 0.868, 0.5938, 0.853, 0.6929, 0.853, 0.5938, 0.868, 0.5938, 0.868, 0.6929, 0.8329, 0.7926, 0.8383, 0.6929, 0.853, 0.6929, 0.8533, 0.836, 0.9572, 0.7506, 0.9398, 0.6929, 0.9621, 0.6929, 0.9853, 0.7506, 0.8118, 0.7506, 0.8118, 0.6929, 0.8383, 0.6929, 0.8329, 0.7926, 0.9234, 0.7506, 0.9017, 0.6929, 0.9206, 0.6929, 0.9408, 0.7506, 0.8799, 0.836, 0.868, 0.6929, 0.8827, 0.6929, 0.9044, 0.7926, 0.9044, 0.7926, 0.8827, 0.6929, 0.9017, 0.6929, 0.9234, 0.7506, 0.9408, 0.7506, 0.9206, 0.6929, 0.9398, 0.6929, 0.9572, 0.7506, 0.8533, 0.836, 0.853, 0.6929, 0.868, 0.6929, 0.8799, 0.836, 0.964, 0.7926, 0.9572, 0.7506, 0.9853, 0.7506, 0.9978, 0.7926, 0.8118, 0.7926, 0.8118, 0.7506, 0.8329, 0.7926, 0.9044, 0.7926, 0.9234, 0.7506, 0.9317, 0.7926, 0.8329, 0.8849, 0.8329, 0.7926, 0.8533, 0.836, 0.8533, 0.8849, 0.9737, 0.8849, 0.964, 0.7926, 0.9978, 0.7926, 0.9978, 0.8849, 0.8118, 0.8849, 0.8118, 0.7926, 0.8329, 0.7926, 0.8329, 0.8849, 0.9317, 0.8849, 0.9317, 0.7926, 0.9528, 0.7926, 0.9528, 0.8849, 0.8799, 0.8849, 0.8799, 0.836, 0.9044, 0.7926, 0.9044, 0.8849, 0.9044, 0.8849, 0.9044, 0.7926, 0.9317, 0.7926, 0.9317, 0.8849, 0.9528, 0.8849, 0.9528, 0.7926, 0.964, 0.7926, 0.9737, 0.8849, 0.8533, 0.8849, 0.8533, 0.836, 0.8799, 0.836, 0.8799, 0.8849, 0.8533, 0.9763, 0.8329, 0.9763, 0.8329, 0.8849, 0.8533, 0.8849, 0.9737, 0.9763, 0.9737, 0.8849, 0.9978, 0.8849, 0.9978, 0.9763, 0.8118, 0.9763, 0.8118, 0.8849, 0.8329, 0.8849, 0.8329, 0.9763, 0.8799, 0.9763, 0.8799, 0.8849, 0.9044, 0.8849, 0.9044, 0.9189, 0.9044, 0.9189, 0.9044, 0.8849, 0.9317, 0.8849, 0.9317, 0.9189, 0.8533, 0.9763, 0.8533, 0.8849, 0.8799, 0.8849, 0.8799, 0.9763, 0.9044, 0.9602, 0.9044, 0.9189, 0.9317, 0.9189, 0.9317, 0.9602, 0.9044, 0.9948, 0.9044, 0.9602, 0.9317, 0.9602, 0.9317, 0.9948, 0.9439, 0.5523, 0.9439, 0.5041, 0.9974, 0.5041, 0.9974, 0.5523, 0.9216, 0.5523, 0.9216, 0.5041, 0.9439, 0.5041, 0.9439, 0.5523, 0.8446, 0.5523, 0.8392, 0.5041, 0.8736, 0.5041, 0.8736, 0.5523, 0.8736, 0.5523, 0.8736, 0.5041, 0.897, 0.5041, 0.897, 0.5523, 0.897, 0.5523, 0.897, 0.5041, 0.9216, 0.5041, 0.9216, 0.5523, 0.8392, 0.5041, 0.8329, 0.4643, 0.8522, 0.4474, 0.8736, 0.5041, 0.9439, 0.5041, 0.9667, 0.4502, 0.9974, 0.4643, 0.9974, 0.5041, 0.9667, 0.4502, 0.9891, 0.4035, 0.9974, 0.4374, 0.9974, 0.4643, 0.8329, 0.4643, 0.8293, 0.4526, 0.8306, 0.4292, 0.8522, 0.4474, 0.7949, 0.3886, 0.8306, 0.4292, 0.8293, 0.4526, 0.7858, 0.4011, 0.7949, 0.3886, 0.8083, 0.3653, 0.8306, 0.3653, 0.8306, 0.4292, 0.8306, 0.4292, 0.8306, 0.3653, 0.8522, 0.3653, 0.8522, 0.4474, 0.9667, 0.4502, 0.9667, 0.3653, 0.9891, 0.3653, 0.9891, 0.4035, 0.8522, 0.4474, 0.8522, 0.3653, 0.8736, 0.3653, 0.8736, 0.5041, 0.9439, 0.5041, 0.9439, 0.3653, 0.9667, 0.3653, 0.9667, 0.4502, 0.897, 0.5041, 0.897, 0.3653, 0.9216, 0.3653, 0.9216, 0.5041, 0.8736, 0.5041, 0.8736, 0.3653, 0.897, 0.3653, 0.897, 0.5041, 0.9216, 0.5041, 0.9216, 0.3653, 0.9439, 0.3653, 0.9439, 0.5041, 0.9216, 0.3653, 0.9216, 0.2824, 0.9439, 0.2824, 0.9439, 0.3653, 0.8736, 0.3653, 0.8736, 0.2824, 0.897, 0.2824, 0.897, 0.3653, 0.9439, 0.3653, 0.9439, 0.2824, 0.9667, 0.2824, 0.9667, 0.3653, 0.8522, 0.3653, 0.8522, 0.2824, 0.8736, 0.2824, 0.8736, 0.3653, 0.9667, 0.3653, 0.9667, 0.2824, 0.9891, 0.2824, 0.9891, 0.3653, 0.8306, 0.3653, 0.8306, 0.2824, 0.8522, 0.2824, 0.8522, 0.3653, 0.8083, 0.3653, 0.8083, 0.2824, 0.8306, 0.2824, 0.8306, 0.3653, 0.8083, 0.2824, 0.8083, 0.1906, 0.8306, 0.207, 0.8306, 0.2824, 0.8306, 0.2824, 0.8306, 0.207, 0.8522, 0.207, 0.8522, 0.2824, 0.9667, 0.2824, 0.9667, 0.1906, 0.9891, 0.1906, 0.9891, 0.2824, 0.8522, 0.2824, 0.8522, 0.207, 0.8736, 0.207, 0.8736, 0.2824, 0.9439, 0.2824, 0.9439, 0.1906, 0.9667, 0.1906, 0.9667, 0.2824, 0.897, 0.2824, 0.897, 0.207, 0.9216, 0.1906, 0.9216, 0.2824, 0.8736, 0.2824, 0.8736, 0.207, 0.897, 0.207, 0.897, 0.2824, 0.9216, 0.2824, 0.9216, 0.1906, 0.9439, 0.1906, 0.9439, 0.2824, 0.8736, 0.207, 0.8736, 0.175, 0.897, 0.175, 0.897, 0.207, 0.897, 0.207, 0.897, 0.175, 0.9216, 0.1906, 0.8522, 0.207, 0.8522, 0.175, 0.8736, 0.175, 0.8736, 0.207, 0.8306, 0.207, 0.8306, 0.175, 0.8522, 0.175, 0.8522, 0.207, 0.8083, 0.1906, 0.8306, 0.175, 0.8306, 0.207, 0.9216, 0.03165, 0.9216, 0.005535, 0.9439, 0.005535, 0.9439, 0.03165, 0.8736, 0.03165, 0.8736, 0.005535, 0.897, 0.005535, 0.897, 0.03165, 0.897, 0.03165, 0.897, 0.005535, 0.9216, 0.005535, 0.9216, 0.03165, 0.9439, 0.03165, 0.9439, 0.005535, 0.9667, 0.005535, 0.9667, 0.03165, 0.8522, 0.03165, 0.8522, 0.005535, 0.8736, 0.005535, 0.8736, 0.03165, 0.9667, 0.03165, 0.9667, 0.005535, 0.9891, 0.005535, 0.9891, 0.03165, 0.8306, 0.03165, 0.8306, 0.005535, 0.8522, 0.005535, 0.8522, 0.03165, 0.8083, 0.03165, 0.8083, 0.005535, 0.8306, 0.005535, 0.8306, 0.03165, 0.7798, 0.01142, 0.7798, 0.02377, 0.7567, 0.02377, 0.7567, 0.01142, 0.7798, 0.02377, 0.7798, 0.0343, 0.7567, 0.05385, 0.7567, 0.02377, 0.6062, 0.0343, 0.6062, 0.02377, 0.6237, 0.02377, 0.6237, 0.05385, 0.6062, 0.02377, 0.6062, 0.01142, 0.6237, 0.01142, 0.6237, 0.02377, 0.6237, 0.05385, 0.6237, 0.02377, 0.6471, 0.03369, 0.6471, 0.1174, 0.6237, 0.02377, 0.6237, 0.01142, 0.6471, 0.0205, 0.6471, 0.03369, 0.7567, 0.01142, 0.7567, 0.02377, 0.7338, 0.03369, 0.7338, 0.0205, 0.7567, 0.02377, 0.7567, 0.05385, 0.7338, 0.1174, 0.7338, 0.03369, 0.7303, 0.4355, 0.7525, 0.4256, 0.7525, 0.5144, 0.7303, 0.4901, 0.7525, 0.4256, 0.7726, 0.4355, 0.7726, 0.4901, 0.7525, 0.5144, 0.7798, 0.0343, 0.7943, 0.04568, 0.7667, 0.07958, 0.7567, 0.05385, 0.5895, 0.04568, 0.6062, 0.0343, 0.6237, 0.05385, 0.6155, 0.07958, 0.7567, 0.05385, 0.7667, 0.07958, 0.7516, 0.1174, 0.7338, 0.1174, 0.6155, 0.07958, 0.6237, 0.05385, 0.6471, 0.1174, 0.632, 0.1174, 0.7726, 0.4355, 0.7525, 0.4256, 0.7525, 0.3893, 0.7726, 0.3821, 0.7525, 0.4256, 0.7303, 0.4355, 0.7303, 0.3821, 0.7525, 0.3893, 0.6062, 0.02377, 0.5895, 0.02377, 0.5895, 0.01142, 0.6062, 0.01142, 0.7943, 0.02377, 0.7798, 0.02377, 0.7798, 0.01142, 0.7943, 0.01142, 0.6062, 0.0343, 0.5895, 0.04568, 0.5895, 0.02377, 0.6062, 0.02377, 0.7943, 0.04568, 0.7798, 0.0343, 0.7798, 0.02377, 0.7943, 0.02377, 0.6772, 0.03369, 0.6923, 0.03369, 0.6923, 0.1174, 0.6772, 0.1174, 0.6923, 0.03369, 0.7078, 0.03369, 0.7078, 0.1174, 0.6923, 0.1174, 0.6772, 0.0205, 0.6923, 0.0205, 0.6923, 0.03369, 0.6772, 0.03369, 0.6923, 0.0205, 0.6772, 0.0205, 0.6772, 0.01136, 0.6923, 0.01136, 0.7078, 0.0205, 0.6923, 0.0205, 0.6923, 0.01136, 0.7078, 0.01136, 0.7525, 0.3893, 0.7303, 0.3821, 0.7303, 0.3706, 0.7525, 0.3778, 0.7726, 0.3821, 0.7525, 0.3893, 0.7525, 0.3778, 0.7726, 0.3706, 0.7338, 0.03369, 0.7222, 0.03369, 0.7222, 0.0205, 0.7338, 0.0205, 0.7338, 0.1174, 0.7222, 0.1174, 0.7222, 0.03369, 0.7338, 0.03369, 0.7222, 0.1174, 0.7078, 0.1174, 0.7078, 0.03369, 0.7222, 0.03369, 0.6471, 0.03369, 0.6624, 0.03369, 0.6624, 0.1174, 0.6471, 0.1174, 0.6624, 0.03369, 0.6772, 0.03369, 0.6772, 0.1174, 0.6624, 0.1174, 0.6471, 0.0205, 0.6624, 0.0205, 0.6624, 0.03369, 0.6471, 0.03369, 0.6624, 0.0205, 0.6772, 0.0205, 0.6772, 0.03369, 0.6624, 0.03369, 0.6772, 0.0205, 0.6624, 0.0205, 0.6624, 0.01136, 0.6772, 0.01136, 0.6624, 0.0205, 0.6471, 0.0205, 0.6471, 0.01136, 0.6624, 0.01136, 0.7338, 0.0205, 0.7222, 0.0205, 0.7222, 0.01136, 0.7338, 0.01136, 0.7222, 0.0205, 0.7078, 0.0205, 0.7078, 0.01136, 0.7222, 0.01136, 0.7525, 0.3778, 0.7525, 0.3361, 0.7726, 0.3361, 0.7726, 0.3706, 0.7525, 0.3361, 0.7525, 0.2898, 0.7726, 0.3113, 0.7726, 0.3361, 0.7303, 0.3706, 0.7303, 0.3361, 0.7525, 0.3361, 0.7525, 0.3778, 0.7303, 0.3361, 0.7303, 0.3113, 0.7525, 0.2898, 0.7525, 0.3361, 0.7516, 0.2188, 0.7338, 0.2188, 0.7338, 0.1174, 0.7516, 0.1174, 0.632, 0.2188, 0.632, 0.1174, 0.6471, 0.1174, 0.6471, 0.2188, 0.6624, 0.2188, 0.6471, 0.2188, 0.6471, 0.1174, 0.6624, 0.1174, 0.6772, 0.2188, 0.6624, 0.2188, 0.6624, 0.1174, 0.6772, 0.1174, 0.6772, 0.2188, 0.6772, 0.1174, 0.6923, 0.1174, 0.6923, 0.2188, 0.6923, 0.2188, 0.6923, 0.1174, 0.7078, 0.1174, 0.7078, 0.2188, 0.7078, 0.2188, 0.7078, 0.1174, 0.7222, 0.1174, 0.7222, 0.2188, 0.7338, 0.2188, 0.7222, 0.2188, 0.7222, 0.1174, 0.7338, 0.1174, 0.897, 0.3653, 0.897, 0.2824, 0.9216, 0.2824, 0.9216, 0.3653, 0.8083, 0.1906, 0.8083, 0.1465, 0.8306, 0.1465, 0.8306, 0.175, 0.8083, 0.1465, 0.8083, 0.03165, 0.8306, 0.03165, 0.8306, 0.1465, 0.8306, 0.175, 0.8306, 0.1465, 0.8522, 0.1465, 0.8522, 0.175, 0.8306, 0.1465, 0.8306, 0.03165, 0.8522, 0.03165, 0.8522, 0.1465, 0.9667, 0.1906, 0.9667, 0.1465, 0.9891, 0.1465, 0.9891, 0.1906, 0.9667, 0.1465, 0.9667, 0.03165, 0.9891, 0.03165, 0.9891, 0.1465, 0.8522, 0.175, 0.8522, 0.1465, 0.8736, 0.1465, 0.8736, 0.175, 0.8522, 0.1465, 0.8522, 0.03165, 0.8736, 0.03165, 0.8736, 0.1465, 0.9439, 0.1906, 0.9439, 0.1465, 0.9667, 0.1465, 0.9667, 0.1906, 0.9439, 0.1465, 0.9439, 0.03165, 0.9667, 0.03165, 0.9667, 0.1465, 0.897, 0.175, 0.897, 0.1465, 0.9216, 0.1465, 0.9216, 0.1906, 0.897, 0.1465, 0.897, 0.03165, 0.9216, 0.03165, 0.9216, 0.1465, 0.8736, 0.175, 0.8736, 0.1465, 0.897, 0.1465, 0.897, 0.175, 0.8736, 0.1465, 0.8736, 0.03165, 0.897, 0.03165, 0.897, 0.1465, 0.9216, 0.1906, 0.9216, 0.1465, 0.9439, 0.1465, 0.9439, 0.1906, 0.9216, 0.1465, 0.9216, 0.03165, 0.9439, 0.03165, 0.9439, 0.1465, 0.9528, 0.9763, 0.9317, 0.9948, 0.9317, 0.9602, 0.9528, 0.9189, 0.9528, 0.9763, 0.9317, 0.9602, 0.9528, 0.9189, 0.9317, 0.9602, 0.9317, 0.9189, 0.7078, 0.0205, 0.7222, 0.0205, 0.7222, 0.03369, 0.7078, 0.03369, 0.7078, 0.0205, 0.7078, 0.03369, 0.6923, 0.03369, 0.6923, 0.0205])
me_male_002.materials.append(mat_skin)
me_male_002.materials.append(mat_shirt)
me_male_002.materials.append(mat_pants)
me_male_002.materials.append(mat_shoes)
me_male_002.materials.append(mat_vest)
me_male_002.materials.append(mat_mask)
me_male_002.materials.append(mat_eyes)
me_male_002.materials.append(mat_pupil)
me_male_002.materials.append(mat_gloves)
me_male_002.use_remesh_preserve_volume = False
me_male_002.use_remesh_preserve_attributes = False
me_male_002.use_mirror_vertex_groups = False
me_male_002.update()
me_cube_007 = bpy.data.meshes.new('Cube.007')
me_cube_007.from_pydata([(-5.0, 1.4, -0.6), (-5.0, 1.4, 0.6), (-5.0, 0.8, 0.6), (-5.0, 0.8, -0.6), (-5.2, 0.6, -0.6), (-5.2, 0.6, 0.6), (-5.5, 1.5, 0.6), (-5.5, 1.5, -0.6), (-5.7, 1.4, -0.6), (-5.7, 1.4, 0.6), (-5.7, 0.7, 0.6), (-5.7, 0.7, -0.6), (-5.816, -0.2786, -0.6), (-5.816, -0.2786, 0.6), (-5.416, -0.4786, 0.6), (-5.416, -0.4786, -0.6), (1.183, -1.972, -0.6), (1.183, -1.972, 0.6), (1.683, -1.672, 0.6), (1.683, -1.672, -0.6), (-2.8, -1.1, -0.6), (-2.8, -1.1, 0.6), (-2.2, -1.4, 0.6), (-2.2, -1.4, -0.6), (0.5, 0.3, -0.6), (0.5, 0.3, 0.6), (-3.576e-07, -4.172e-07, 0.6), (1.192e-07, 5.96e-08, -0.6), (-1.3, 5.96e-08, -0.6), (-1.3, -4.172e-07, 0.6), (-2.1, -4.172e-07, 0.6), (-2.1, 5.96e-08, -0.6), (-2.4, 1.8, -0.6), (-2.4, 1.8, 0.6), (-1.8, 1.8, 0.6), (-1.8, 1.8, -0.6), (-1.8, 2.0, -0.6), (-1.8, 2.0, 0.6), (-2.3, 2.0, 0.6), (-2.3, 2.0, -0.6), (3.4, 1.8, -0.6), (3.4, 1.8, 0.6), (3.7, 1.8, 0.6), (3.7, 1.8, -0.6), (3.7, 2.2, -0.6), (3.7, 2.2, 0.6), (3.4, 2.2, 0.6), (3.4, 2.2, -0.6), (3.7, 1.23, 0.4333), (3.7, 1.23, -0.4333), (3.7, 0.97, -0.4333), (3.7, 0.97, 0.4333), (4.1, 0.97, 0.4333), (4.1, 0.97, -0.4333), (4.1, 1.23, -0.4333), (4.1, 1.23, 0.4333), (-3.3, 0.8, 1.0), (-2.6, 0.8, 1.0), (-3.3, 0.8, -1.0), (-2.6, 0.8, -1.0), (-2.6, 0.5, -1.0), (-3.3, 0.5, -1.0), (-2.6, 0.5, 1.0), (-3.3, 0.5, 1.0), (-2.3, 0.4, 1.0), (-2.3, 0.4, -1.0), (-2.3, 0.8, -1.0), (-2.3, 0.8, 1.0), (-2.1, 0.8, 1.0), (-2.1, 0.8, -1.0), (-2.1, 5.96e-08, -1.0), (-2.1, -4.172e-07, 1.0), (-1.3, -4.172e-07, 1.0), (-1.3, 5.96e-08, -1.0), (-1.3, 0.8, -1.0), (-1.3, 0.8, 1.0), (-4.098e-07, 0.8, 1.0), (6.706e-08, 0.8, -1.0), (1.192e-07, 5.96e-08, -1.0), (-3.576e-07, -4.172e-07, 1.0), (0.5, 0.3, 1.0), (0.5, 0.3, -1.0), (0.5, 0.8, -1.0), (0.5, 0.8, 1.0), (0.7, 0.8, 1.0), (0.7, 0.8, -1.0), (0.7, 0.5, -1.0), (0.7, 0.5, 1.0), (0.7, 1.4, -1.0), (0.7, 1.4, 1.0), (3.7, 1.4, 1.0), (3.7, 1.4, -1.0), (3.7, 0.9, -1.0), (3.7, 0.9, 1.0), (0.7, 0.5, 1.0), (0.7, 0.5, -1.0), (0.7, 1.8, -0.6), (0.7, 1.4, -1.0), (-3.3, 1.4, -1.0), (-3.1, 1.8, -0.6), (0.7, 1.8, 0.6), (0.7, 1.4, 1.0), (-3.3, 1.4, 1.0), (-3.1, 1.8, 0.6), (3.7, 1.4, 1.0), (3.7, 1.8, 0.6), (3.7, 1.4, -1.0), (3.7, 1.8, -0.6), (-3.3, 0.8, 1.0), (0.7, 0.8, 1.0), (-3.3, 0.8, -1.0), (0.7, 0.8, -1.0), (-3.5, 0.6, -0.6), (-3.3, 0.8, -0.6), (-3.3, 0.8, 0.6), (-3.3, 1.4, 0.6), (-3.3, 1.4, -0.6)], [], [(1, 2, 5, 6), (2, 3, 4, 5), (3, 0, 7, 4), (0, 1, 6, 7), (7, 6, 9, 8), (4, 7, 8, 11), (6, 5, 10, 9), (11, 8, 9, 10), (10, 5, 14, 13), (11, 10, 13, 12), (4, 11, 12, 15), (5, 4, 15, 14), (14, 15, 12, 13), (16, 17, 18, 19), (17, 16, 27, 26), (26, 25, 18, 17), (25, 24, 19, 18), (16, 19, 24, 27), (20, 21, 22, 23), (31, 30, 21, 20), (30, 29, 22, 21), (29, 28, 23, 22), (28, 31, 20, 23), (28, 29, 30, 31), (24, 25, 26, 27), (32, 33, 34, 35), (32, 35, 36, 39), (35, 34, 37, 36), (34, 33, 38, 37), (33, 32, 39, 38), (37, 38, 39, 36), (40, 41, 42, 43), (40, 43, 44, 47), (43, 42, 45, 44), (42, 41, 46, 45), (41, 40, 47, 46), (45, 46, 47, 44), (48, 49, 50, 51), (51, 50, 53, 52), (50, 49, 54, 53), (48, 51, 52, 55), (49, 48, 55, 54), (53, 54, 55, 52), (56, 58, 59, 57), (59, 58, 61, 60), (56, 57, 62, 63), (58, 56, 63, 61), (60, 61, 63, 62), (60, 62, 64, 65), (62, 57, 67, 64), (59, 60, 65, 66), (57, 59, 66, 67), (67, 66, 69, 68), (66, 65, 70, 69), (64, 67, 68, 71), (65, 64, 71, 70), (71, 68, 75, 72), (69, 70, 73, 74), (68, 69, 74, 75), (75, 74, 77, 76), (74, 73, 78, 77), (72, 75, 76, 79), (79, 76, 83, 80), (77, 78, 81, 82), (76, 77, 82, 83), (83, 82, 85, 84), (82, 81, 86, 85), (80, 83, 84, 87), (81, 80, 87, 86), (84, 85, 86, 87), (70, 71, 72, 73), (78, 79, 80, 81), (73, 72, 79, 78), (89, 88, 91, 90), (89, 90, 93, 94), (90, 91, 92, 93), (91, 88, 95, 92), (88, 89, 94, 95), (92, 95, 94, 93), (96, 97, 98, 99), (100, 103, 102, 101), (98, 102, 103, 99), (100, 96, 99, 103), (96, 100, 105, 107), (101, 97, 106, 104), (100, 101, 104, 105), (97, 96, 107, 106), (107, 105, 104, 106), (102, 98, 110, 108), (97, 101, 109, 111), (101, 102, 108, 109), (98, 97, 111, 110), (111, 109, 108, 110), (3, 4, 112, 113), (2, 1, 115, 114), (3, 2, 114, 113), (0, 3, 113, 116), (1, 0, 116, 115), (115, 116, 113, 114)])
me_cube_007.materials.append(mat_material)
me_cube_007.use_remesh_preserve_volume = False
me_cube_007.use_remesh_preserve_attributes = False
me_cube_007.use_mirror_vertex_groups = False
me_cube_007.update()
arm_armature = bpy.data.armatures.new('Armature')  # bones are not reproduced

# ---- objects
ob_sun = bpy.data.objects.new('Sun', light_spot)
ob_armature = bpy.data.objects.new('Armature', arm_armature)
ob_head = bpy.data.objects.new('Head', me_male_003)
ob_body = bpy.data.objects.new('Body', me_male)
ob_limbs = bpy.data.objects.new('Limbs', me_male_002)
ob_hemi = bpy.data.objects.new('Hemi', light_spot_001)
ob_camera = bpy.data.objects.new('Camera', cam_camera_001)
ob_mp5a3 = bpy.data.objects.new('MP5A3', me_cube_007)

# ---- transforms, parenting, visibility, modifiers, constraints
ob_sun.location = (-1.683, -1.058, 3.471)
ob_sun.rotation_euler = (0.5195, 0.02764, -1.058)
ob_sun.lock_rotations_4d = False
ob_sun.empty_display_type = 'ARROWS'
ob_sun.color = (0.0, 0.0, 0.0, 0.0)
ob_sun.lineart.crease_threshold = 0.0
ob_armature.location = (0.0, 0.0, 0.0)
ob_armature.lock_rotations_4d = False
ob_armature.empty_display_type = 'ARROWS'
ob_armature.show_in_front = True
ob_armature.lineart.crease_threshold = 0.0
ob_head.location = (0.0, 0.0, 0.0)
ob_head.rotation_euler = (1.571, 0.0, 0.0)
ob_head.lock_rotations_4d = False
ob_head.empty_display_type = 'ARROWS'
ob_head.lineart.crease_threshold = 0.0
_vg = ob_head.vertex_groups.new(name='Head')
for _i, _w in zip([5, 6, 9, 10, 11, 12, 13, 14, 15, 16, 17, 18, 19, 20, 21, 22, 23, 24, 25, 26, 27, 28, 29, 30, 31, 32, 33, 34, 35, 36, 37, 38, 39, 40, 41, 42, 43, 44, 45, 46, 47, 48, 49, 50, 51, 52, 53, 54, 55, 56, 57, 59, 60, 61, 62, 63, 64, 65, 66, 67, 68, 69, 70, 71, 72, 73, 74, 75, 76, 78, 79, 80, 81, 82, 83, 84], [0.25, 0.25, 0.2499, 1.0, 1.0, 1.0, 1.0, 1.0, 1.0, 1.0, 0.9988, 1.0, 1.0, 1.0, 1.0, 1.0, 1.0, 1.0, 0.9998, 1.0, 0.9784, 1.0, 1.0, 1.0, 1.0, 1.0, 1.0, 1.0, 1.0, 1.0, 1.0, 1.0, 1.0, 1.0, 0.9963, 0.9954, 1.0, 1.0, 1.0, 1.0, 1.0, 1.0, 1.0, 1.0, 1.0, 1.0, 0.5, 1.0, 1.0, 1.0, 1.0, 0.3346, 0.498, 0.9954, 0.2507, 0.5, 0.9999, 1.0, 1.0, 1.0, 1.0, 1.0, 1.0, 1.0, 1.0, 0.9997, 1.0, 1.0, 0.9832, 1.0, 1.0, 1.0, 1.0, 1.0, 1.0, 1.0]): _vg.add([_i], _w, 'REPLACE')
_vg = ob_head.vertex_groups.new(name='Neck')
for _i, _w in zip([1, 2, 3, 4, 5, 6, 7, 8, 9, 58, 60, 63, 77], [1.0, 1.0, 1.0, 1.0, 1.0, 1.0, 1.0, 1.0, 1.0, 1.0, 0.9985, 1.0, 1.0]): _vg.add([_i], _w, 'REPLACE')
_vg = ob_head.vertex_groups.new(name='Body')
_vg = ob_head.vertex_groups.new(name='Upperarm.l')
_vg = ob_head.vertex_groups.new(name='Upperarm.r')
_vg = ob_head.vertex_groups.new(name='Forearm.l')
_vg = ob_head.vertex_groups.new(name='Forearm.r')
_vg = ob_head.vertex_groups.new(name='Foot.l')
_vg = ob_head.vertex_groups.new(name='Calf.l')
_vg = ob_head.vertex_groups.new(name='Thigh.l')
_vg = ob_head.vertex_groups.new(name='Calf.r')
_vg = ob_head.vertex_groups.new(name='Thigh.r')
_vg = ob_head.vertex_groups.new(name='Foot.r')
_vg = ob_head.vertex_groups.new(name='Palm.l')
_vg = ob_head.vertex_groups.new(name='Palm.r')
_vg = ob_head.vertex_groups.new(name='Finger.b.l')
_vg = ob_head.vertex_groups.new(name='Finger.a.l')
_vg = ob_head.vertex_groups.new(name='Thumb.a.l')
_vg = ob_head.vertex_groups.new(name='Thumb.a.r')
_vg = ob_head.vertex_groups.new(name='Finger.a.r')
_vg = ob_head.vertex_groups.new(name='Finger.b.r')
_vg = ob_head.vertex_groups.new(name='Thumb.b.l')
_vg = ob_head.vertex_groups.new(name='Thumb.b.r')
_vg = ob_head.vertex_groups.new(name='Torso')
for _i, _w in zip([0, 1, 2, 3, 4, 5, 6, 7, 8, 54, 57, 58, 60, 62, 77], [0.25, 0.25, 0.25, 0.2498, 0.25, 0.25, 0.25, 0.25, 0.2499, 0.25, 0.25, 0.2449, 0.04352, 0.02679, 0.0]): _vg.add([_i], _w, 'REPLACE')
_m = ob_head.modifiers.new('Mirror', 'MIRROR')
_m.use_clip = True
_m.use_mirror_u = True
_m = ob_head.modifiers.new('Armature', 'ARMATURE')
_m.object = ob_armature
ob_body.location = (0.0, 0.0, 0.0)
ob_body.rotation_euler = (1.571, 0.0, 0.0)
ob_body.lock_rotations_4d = False
ob_body.empty_display_type = 'ARROWS'
ob_body.lineart.crease_threshold = 0.0
_vg = ob_body.vertex_groups.new(name='Head')
_vg = ob_body.vertex_groups.new(name='Neck')
for _i, _w in zip([55, 56, 57, 60, 61, 62, 63, 64, 65, 74, 108, 109, 110, 111, 112, 113, 114, 115, 116, 117, 118, 119, 120, 121, 122, 123, 124, 125, 126, 127, 128], [0.9868, 0.9868, 1.0, 0.1663, 0.1663, 0.9987, 0.9987, 1.0, 1.0, 0.25, 1.0, 1.0, 1.0, 1.0, 1.0, 1.0, 1.0, 1.0, 1.0, 1.0, 1.0, 1.0, 1.0, 1.0, 1.0, 1.0, 1.0, 0.9667, 0.9667, 1.0, 1.0]): _vg.add([_i], _w, 'REPLACE')
_vg = ob_body.vertex_groups.new(name='Body')
for _i, _w in zip([0, 1, 2, 3, 4, 5, 6, 7, 8, 9, 10, 11, 12, 13, 14, 15, 16, 17, 18, 19, 20, 21, 22, 23, 24, 25, 26, 27, 28, 29, 30, 31, 32, 33, 34, 35, 36, 37, 38, 39, 40, 41, 70, 71, 72, 73, 85, 86, 87, 88, 89, 90], [1.0, 1.0, 1.0, 1.0, 1.0, 1.0, 0.5842, 1.0, 1.0, 1.0, 1.0, 0.9092, 1.0, 1.0, 1.0, 1.0, 1.0, 1.0, 1.0, 0.9999, 1.0, 1.0, 1.0, 1.0, 1.0, 1.0, 1.0, 1.0, 1.0, 1.0, 1.0, 1.0, 1.0, 1.0, 1.0, 1.0, 1.0, 1.0, 1.0, 1.0, 1.0, 1.0, 0.5, 0.5, 0.5148, 0.5148, 0.5, 1.0, 0.4998, 0.4998, 0.4999, 0.4999]): _vg.add([_i], _w, 'REPLACE')
_vg = ob_body.vertex_groups.new(name='Upperarm.l')
_vg = ob_body.vertex_groups.new(name='Upperarm.r')
_vg = ob_body.vertex_groups.new(name='Forearm.l')
_vg = ob_body.vertex_groups.new(name='Forearm.r')
_vg = ob_body.vertex_groups.new(name='Foot.l')
_vg = ob_body.vertex_groups.new(name='Calf.l')
_vg = ob_body.vertex_groups.new(name='Thigh.l')
for _i, _w in zip([36, 38], [0.25, 0.25]): _vg.add([_i], _w, 'REPLACE')
_vg = ob_body.vertex_groups.new(name='Calf.r')
_vg = ob_body.vertex_groups.new(name='Thigh.r')
for _i, _w in zip([37, 39], [0.25, 0.25]): _vg.add([_i], _w, 'REPLACE')
_vg = ob_body.vertex_groups.new(name='Foot.r')
_vg = ob_body.vertex_groups.new(name='Palm.l')
_vg = ob_body.vertex_groups.new(name='Palm.r')
_vg = ob_body.vertex_groups.new(name='Finger.b.l')
_vg = ob_body.vertex_groups.new(name='Finger.a.l')
_vg = ob_body.vertex_groups.new(name='Thumb.a.l')
_vg = ob_body.vertex_groups.new(name='Thumb.a.r')
_vg = ob_body.vertex_groups.new(name='Finger.a.r')
_vg = ob_body.vertex_groups.new(name='Finger.b.r')
_vg = ob_body.vertex_groups.new(name='Thumb.b.l')
_vg = ob_body.vertex_groups.new(name='Thumb.b.r')
_vg = ob_body.vertex_groups.new(name='Torso')
for _i, _w in zip([42, 43, 44, 45, 46, 47, 48, 49, 50, 51, 52, 53, 54, 55, 56, 57, 58, 59, 60, 61, 62, 63, 64, 65, 66, 67, 68, 69, 70, 71, 72, 73, 74, 75, 76, 77, 78, 79, 80, 81, 82, 83, 84, 85, 86, 87, 88, 89, 90, 91, 92, 93, 94, 95, 96, 97, 98, 99, 100, 101, 102, 103, 104, 105, 106, 107, 108, 109, 110, 111, 112, 113, 114, 115, 116, 117, 118, 119, 120, 121, 122, 123, 124, 125, 126, 127, 128], [0.9998, 0.9998, 0.9998, 0.9998, 1.0, 1.0, 1.0, 1.0, 1.0, 1.0, 1.0, 1.0, 1.0, 1.0, 1.0, 1.643e-17, 1.0, 1.0, 1.0, 1.0, 1.0, 1.0, 1.0, 1.0, 1.0, 1.0, 1.0, 1.0, 0.5626, 0.5626, 0.5, 0.5, 1.0, 1.0, 1.0, 1.0, 1.0, 1.0, 1.0, 1.0, 1.0, 1.0, 1.0, 0.5, 0.494, 0.5, 0.5, 0.5, 0.5, 0.9789, 0.9789, 1.0, 1.0, 1.0, 1.0, 1.0, 1.0, 1.0, 1.0, 1.0, 1.0, 0.9955, 0.9955, 0.9999, 0.9999, 0.25, 0.25, 0.25, 0.25, 0.25, 0.2498, 0.25, 0.25, 0.75, 0.75, 0.7497, 0.7497, 0.75, 0.75, 0.2758, 0.3242, 0.75, 0.75, 0.75, 0.75, 0.75, 0.75]): _vg.add([_i], _w, 'REPLACE')
_m = ob_body.modifiers.new('Armature', 'ARMATURE')
_m.object = ob_armature
ob_limbs.location = (0.0, 0.0, 0.0)
ob_limbs.rotation_euler = (1.571, 0.0, 0.0)
ob_limbs.lock_rotations_4d = False
ob_limbs.empty_display_type = 'ARROWS'
ob_limbs.lineart.crease_threshold = 0.0
_vg = ob_limbs.vertex_groups.new(name='Head')
_vg = ob_limbs.vertex_groups.new(name='Neck')
_vg = ob_limbs.vertex_groups.new(name='Body')
for _i, _w in zip([125, 126, 127, 128, 129, 130, 131, 132, 133, 134, 135, 136, 137, 138, 139, 141, 142, 143, 144, 145, 148, 149, 236, 237], [1.0, 1.0, 1.0, 1.0, 1.0, 1.0, 0.8571, 0.5001, 1.0, 0.5, 1.0, 1.0, 1.0, 6.52e-09, 1.0, 0.0, 0.246, 0.0, 1.0, 0.25, 0.25, 0.4822, 0.003522, 1.946e-05]): _vg.add([_i], _w, 'REPLACE')
_vg = ob_limbs.vertex_groups.new(name='Upperarm.l')
for _i, _w in zip([0, 93, 94, 95, 96, 97, 98, 99, 100, 101, 102, 103, 104, 105, 106, 109, 110, 111, 112, 113, 114, 115, 116, 117, 118], [1.0, 0.5, 0.5, 0.5, 0.5, 0.5, 0.5002, 1.0, 1.0, 1.0, 1.0, 0.5, 0.5, 0.9975, 1.0, 1.0, 0.9999, 1.0, 1.0, 1.0, 1.0, 1.0, 1.0, 1.0, 1.0]): _vg.add([_i], _w, 'REPLACE')
_vg = ob_limbs.vertex_groups.new(name='Upperarm.r')
_vg = ob_limbs.vertex_groups.new(name='Forearm.l')
for _i, _w in zip([3, 4, 70, 71, 72, 73, 74, 75, 76, 77, 78, 79, 80, 81, 82, 83, 84, 85, 86, 87, 88, 89, 90, 91, 92, 93, 94, 95, 97, 98, 99, 100, 101, 103, 104], [0.25, 0.25, 1.0, 0.5284, 0.1121, 1.0, 0.9955, 0.9988, 0.9324, 1.0, 1.0, 0.9731, 1.0, 0.5, 0.5, 0.4933, 0.5, 1.0, 1.0, 1.0, 1.0, 1.0, 1.0, 1.0, 1.0, 9.308e-07, 1.0, 0.25, 0.4096, 0.2804, 3.219e-09, 7.914e-05, 0.9975, 0.25, 0.2523]): _vg.add([_i], _w, 'REPLACE')
_vg = ob_limbs.vertex_groups.new(name='Forearm.r')
_vg = ob_limbs.vertex_groups.new(name='Foot.l')
for _i, _w in zip([185, 186, 187, 188, 189, 190, 191, 192, 193, 194, 195, 196, 197, 198, 199, 200, 201, 202, 203, 204, 205, 206, 207, 208, 209, 210, 211, 212, 213, 214, 215, 216, 217, 218, 219, 220, 221, 222, 223, 224, 225, 226, 227, 228, 229, 230, 231, 232, 233], [1.0, 1.0, 1.0, 1.0, 1.0, 1.0, 1.0, 1.0, 1.0, 0.25, 1.0, 0.25, 0.0004091, 1.0, 0.25, 1.0, 1.0, 0.9999, 1.0, 0.9997, 1.0, 1.0, 1.0, 1.0, 1.0, 1.0, 1.0, 1.0, 0.25, 1.0, 1.0, 0.25, 1.0, 1.0, 1.0, 1.0, 1.0, 1.0, 1.0, 1.0, 0.25, 1.0, 1.0, 0.2501, 1.0, 1.0, 1.0, 1.0, 0.9997]): _vg.add([_i], _w, 'REPLACE')
_vg = ob_limbs.vertex_groups.new(name='Calf.l')
for _i, _w in zip([151, 154, 159, 161, 162, 163, 164, 165, 166, 167, 168, 169, 170, 171, 172, 173, 174, 175, 176, 177, 178, 179, 180, 181, 182, 183, 184, 194, 196, 197, 199, 213, 216, 225, 228, 238, 239, 240, 241, 242, 243, 244, 245], [0.0739, 0.25, 0.8944, 1.0, 1.0, 1.0, 1.0, 1.0, 1.0, 1.0, 1.0, 1.0, 1.0, 1.0, 1.0, 1.0, 1.0, 1.0, 1.0, 1.0, 1.0, 1.0, 1.0, 0.9995, 1.0, 0.9999, 0.997, 1.0, 1.0, 1.0, 1.0, 1.0, 1.0, 1.0, 1.0, 1.0, 1.0, 1.0, 1.0, 1.0, 1.0, 1.0, 1.0]): _vg.add([_i], _w, 'REPLACE')
_vg = ob_limbs.vertex_groups.new(name='Thigh.l')
for _i, _w in zip([127, 128, 131, 132, 133, 134, 136, 137, 138, 139, 140, 141, 142, 143, 144, 145, 146, 147, 148, 149, 150, 151, 152, 153, 154, 155, 156, 157, 158, 159, 160, 161, 162, 165, 166, 234, 235, 236, 237, 240, 241, 242, 243], [0.25, 0.25, 0.9993, 0.2884, 0.9025, 0.25, 1.239e-06, 0.0193, 0.03137, 0.25, 1.0, 1.0, 0.2904, 0.25, 0.25, 1.0, 1.0, 1.0, 1.0, 1.0, 1.0, 1.0, 1.0, 1.0, 1.0, 1.0, 1.0, 1.0, 0.75, 1.0, 0.75, 0.25, 0.8579, 1.0, 0.25, 1.0, 1.0, 0.9999, 1.0, 0.25, 2.936e-11, 0.25, 1.895e-19]): _vg.add([_i], _w, 'REPLACE')
_vg = ob_limbs.vertex_groups.new(name='Calf.r')
_vg = ob_limbs.vertex_groups.new(name='Thigh.r')
_vg = ob_limbs.vertex_groups.new(name='Foot.r')
_vg = ob_limbs.vertex_groups.new(name='Palm.l')
for _i, _w in zip([1, 2, 3, 4, 5, 6, 7, 8, 9, 10, 11, 12, 13, 14, 15, 16, 17, 18, 19, 20, 21, 22, 23, 24, 25, 26, 27, 28, 29, 30, 31, 32, 33, 34, 35, 36, 37, 38, 39, 40, 41, 42, 43, 44, 45, 46, 47, 48, 49, 50, 51, 52, 53, 54, 55, 56, 57, 58, 59, 60, 61, 62, 63, 64, 65, 66, 67, 68, 69, 70, 71, 72, 73, 75, 76, 77, 78, 79, 80, 81, 82, 83, 84], [1.0, 0.9988, 0.995, 1.0, 0.9948, 1.0, 0.9971, 1.0, 1.0, 0.9873, 0.001441, 6.863e-05, 0.0001944, 0.001083, 0.0, 1.191e-09, 6.891e-08, 2.443e-06, 2.145e-10, 1.0, 1.0, 1.0, 2.27e-06, 6.448e-07, 0.0002173, 1.0, 1.0, 1.038e-06, 9.485e-13, 5.359e-10, 1.202e-10, 1.0, 2.718e-20, 0.003118, 3.361e-10, 5.857e-06, 0.5, 0.5, 1.0, 1.0, 1.0, 0.5, 1.0, 0.5, 0.005401, 4.668e-20, 2.387e-05, 0.003834, 5.687e-20, 1.168e-09, 2.184e-10, 3.276e-10, 5.205e-06, 4.693e-12, 3.072e-05, 4.925e-05, 0.9489, 1.0, 1.0, 1.0, 0.9291, 1.0, 1.0, 0.9986, 1.0, 0.9927, 1.0, 1.0, 0.1137, 1.813e-10, 3.517e-10, 1.0, 0.5, 0.25, 0.2498, 0.5, 0.5, 0.25, 0.25, 0.25, 0.25, 0.9849, 0.25]): _vg.add([_i], _w, 'REPLACE')
_vg = ob_limbs.vertex_groups.new(name='Palm.r')
_vg = ob_limbs.vertex_groups.new(name='Finger.b.l')
for _i, _w in zip([13, 14, 15, 16, 17, 18, 23, 24, 45, 48, 50, 51], [1.0, 1.0, 1.0, 0.9836, 1.0, 1.0, 0.9999, 0.9794, 1.0, 1.0, 1.0, 1.0]): _vg.add([_i], _w, 'REPLACE')
_vg = ob_limbs.vertex_groups.new(name='Finger.a.l')
for _i, _w in zip([11, 12, 19, 25, 37, 38, 42, 44, 45, 46, 47, 48, 49, 50, 51, 52], [0.9986, 1.0, 0.9998, 1.0, 1.0, 1.0, 0.04286, 1.0, 0.498, 1.0, 1.0, 0.5, 1.0, 0.5, 0.4978, 1.0]): _vg.add([_i], _w, 'REPLACE')
_vg = ob_limbs.vertex_groups.new(name='Thumb.a.l')
for _i, _w in zip([28, 29, 30, 31, 32, 33, 34, 35, 36, 53, 54, 55, 56, 57, 58, 68], [1.0, 1.0, 1.0, 1.0, 1.0, 8.48e-05, 6.457e-22, 1.923e-16, 7.098e-17, 0.0002101, 1.0, 1.0, 2.731e-07, 0.9998, 1.0, 0.25]): _vg.add([_i], _w, 'REPLACE')
_vg = ob_limbs.vertex_groups.new(name='Thumb.a.r')
_vg = ob_limbs.vertex_groups.new(name='Finger.a.r')
_vg = ob_limbs.vertex_groups.new(name='Finger.b.r')
_vg = ob_limbs.vertex_groups.new(name='Thumb.b.l')
for _i, _w in zip([29, 30, 33, 34, 35, 36, 53, 54, 55, 56], [0.4996, 0.4998, 1.0, 1.0, 1.0, 1.0, 1.0, 0.5, 0.4998, 1.0]): _vg.add([_i], _w, 'REPLACE')
_vg = ob_limbs.vertex_groups.new(name='Thumb.b.r')
_vg = ob_limbs.vertex_groups.new(name='Torso')
for _i, _w in zip([105, 107, 108, 115, 117, 118, 119, 120, 121, 122, 123, 124], [0.6486, 0.9999, 0.9955, 0.008824, 0.75, 0.25, 1.0, 1.0, 1.0, 1.0, 1.0, 0.9789]): _vg.add([_i], _w, 'REPLACE')
_m = ob_limbs.modifiers.new('Mirror', 'MIRROR')
_m.use_clip = True
_m.use_mirror_u = True
_m = ob_limbs.modifiers.new('Armature', 'ARMATURE')
_m.object = ob_armature
ob_hemi.location = (-1.683, -1.058, 3.471)
ob_hemi.rotation_euler = (0.5195, 0.02764, -1.058)
ob_hemi.lock_rotations_4d = False
ob_hemi.empty_display_type = 'ARROWS'
ob_hemi.color = (0.0, 0.0, 0.0, 0.0)
ob_hemi.lineart.crease_threshold = 0.0
ob_camera.location = (-3.46, -3.46, 1.432)
ob_camera.rotation_euler = (1.484, 1.039e-09, -0.7854)
ob_camera.lock_rotations_4d = False
ob_camera.empty_display_type = 'ARROWS'
ob_camera.color = (0.0, 0.0, 0.0, 0.0)
ob_camera.display_type = 'WIRE'
ob_camera.lineart.crease_threshold = 0.0
ob_mp5a3.location = (-0.67, 0.2, 1.48)
ob_mp5a3.rotation_euler = (1.571, 0.0, 1.571)
ob_mp5a3.scale = (0.06703, 0.06709, 0.01994)
ob_mp5a3.lock_rotations_4d = False
ob_mp5a3.empty_display_type = 'ARROWS'
ob_mp5a3.lineart.crease_threshold = 0.0
_vg = ob_mp5a3.vertex_groups.new(name='Weapon')
_vg.add([0, 1, 2, 3, 4, 5, 6, 7, 8, 9, 10, 11, 12, 13, 14, 15, 16, 17, 18, 19, 20, 21, 22, 23, 24, 25, 26, 27, 28, 29, 30, 31, 32, 33, 34, 35, 36, 37, 38, 39, 40, 41, 42, 43, 44, 45, 46, 47, 48, 49, 50, 51, 52, 53, 54, 55, 56, 57, 58, 59, 60, 61, 62, 63, 64, 65, 66, 67, 68, 69, 70, 71, 72, 73, 74, 75, 76, 77, 78, 79, 80, 81, 82, 83, 84, 85, 86, 87, 88, 89, 90, 91, 92, 93, 94, 95, 96, 97, 98, 99, 100, 101, 102, 103, 104, 105, 106, 107, 108, 109, 110, 111, 112, 113, 114, 115, 116], 1.0, 'REPLACE')
_m = ob_mp5a3.modifiers.new('Armature', 'ARMATURE')
_m.object = ob_armature

# ---- collection membership
col_collection_1.objects.link(ob_sun)
col_collection_1.objects.link(ob_armature)
col_collection_1.objects.link(ob_head)
col_collection_1.objects.link(ob_body)
col_collection_1.objects.link(ob_limbs)
col_collection_1.objects.link(ob_hemi)
col_collection_1.objects.link(ob_camera)
col_collection_2.objects.link(ob_mp5a3)

# ---- scene / render settings (as saved in the file)
scene.camera = ob_camera
scene.frame_start = 41; scene.frame_end = 46; scene.frame_set(1)
scene.render.engine = 'BLENDER_EEVEE_NEXT'
scene.render.image_settings.color_mode = 'RGB'
scene.render.image_settings.compression = 90
scene.render.resolution_x = 1280
scene.render.resolution_y = 720
scene.render.fps = 10
scene.render.dither_intensity = 0.0
scene.render.use_compositing = False
scene.render.use_sequencer = False
scene.render.bake_margin = 2
scene.render.bake_bias = 0.0
scene.render.use_stamp_time = False
scene.render.use_stamp_date = False
scene.render.use_stamp_frame = False
scene.render.use_stamp_camera = False
scene.render.use_stamp_scene = False
scene.render.use_stamp_filename = False
scene.render.use_stamp_render_time = False
scene.render.stamp_font_size = 0
scene.cycles.use_denoising = False
scene.cycles.samples = 10
scene.cycles.sampling_pattern = 'TABULATED_SOBOL'
scene.cycles.light_sampling_threshold = 0.0
scene.cycles.use_adaptive_sampling = False
scene.cycles.use_light_tree = False
scene.cycles.blur_glossy = 0.0
scene.cycles.volume_bounces = 1
scene.cycles.pixel_filter_type = 'GAUSSIAN'
scene.cycles.sample_clamp_indirect = 0.0
scene.view_settings.view_transform = 'Raw'
bpy.context.view_layer.update()
